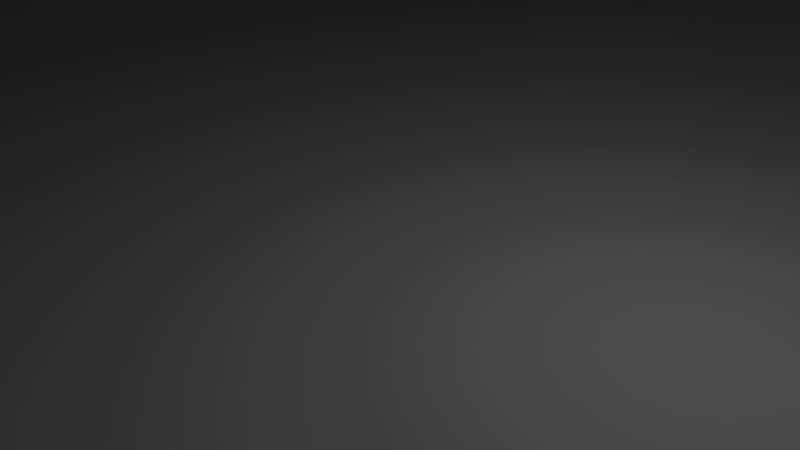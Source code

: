 # Source: canonBossV2.blend  (saved by Blender 2.78.0; exported with 4.5.12 LTS)
import bpy
from mathutils import Matrix  # noqa: F401  (used for matrix-valued properties, if any)

bpy.ops.wm.read_factory_settings(use_empty=True)
scene = bpy.context.scene
scene.name = 'Scene'

# ---- collections
col_collection_1 = bpy.data.collections.new('Collection 1'); scene.collection.children.link(col_collection_1)

# ---- world
world_world = bpy.data.worlds.new('World'); scene.world = world_world
world_world.color = (0.05088, 0.05088, 0.05088)
world_world.use_sun_shadow = False
world_world.sun_shadow_jitter_overblur = 0.0
world_world.cycles.sampling_method = 'MANUAL'

# ---- cameras
cam_camera = bpy.data.cameras.new('Camera')
cam_camera.clip_end = 100.0
cam_camera.lens = 35.0
cam_camera.sensor_width = 32.0
cam_camera.sensor_height = 18.0
cam_camera.ortho_scale = 7.314
cam_camera.dof.focus_distance = 0.0
cam_camera.dof.aperture_fstop = 128.0

# ---- lights
light_lamp = bpy.data.lights.new('Lamp', 'POINT')
light_lamp.transmission_factor = 0.0
light_lamp.cutoff_distance = 30.0
light_lamp.energy = 100.0
light_lamp.shadow_buffer_clip_start = 1.001
light_lamp.shadow_soft_size = 0.1
light_lamp.shadow_maximum_resolution = 0.006
light_lamp.use_absolute_resolution = True

# ---- meshes
me_cube_001 = bpy.data.meshes.new('Cube.001')
me_cube_001.from_pydata([(-1.0, -1.0, -1.0), (-1.0, -1.0, 1.0), (-0.6239, 1.479, -0.6239), (-0.6239, 1.479, 0.6239), (1.0, -1.0, -1.0), (1.0, -1.0, 1.0), (0.6239, 1.479, -0.6239), (0.6239, 1.479, 0.6239), (-0.6239, 3.068, 0.6239), (-0.6239, 3.068, -0.6239), (0.6239, 3.068, -0.6239), (0.6239, 3.068, 0.6239), (-0.6239, 17.74, 0.6239), (-0.6239, 17.74, -0.6239), (0.6239, 17.74, -0.6239), (0.6239, 17.74, 0.6239), (-1.227, 19.37, 1.227), (-1.227, 19.37, -1.227), (1.227, 19.37, -1.227), (1.227, 19.37, 1.227), (-1.227, 19.37, 1.227), (-1.227, 19.37, -1.227), (1.227, 19.37, -1.227), (1.227, 19.37, 1.227), (-1.227, 19.37, 1.227), (-1.227, 19.37, -1.227), (1.227, 19.37, -1.227), (1.227, 19.37, 1.227), (-1.227, 19.58, 1.227), (-1.227, 19.58, -1.227), (1.227, 19.58, -1.227), (1.227, 19.58, 1.227), (-0.6239, 17.74, 0.6239), (-0.6239, 17.74, -0.6239), (0.6239, 17.74, -0.6239), (0.6239, 17.74, 0.6239), (-1.227, 19.37, 1.227), (-1.227, 19.37, -1.227), (1.227, 19.37, -1.227), (1.227, 19.37, 1.227), (-1.227, 19.37, 1.227), (-1.227, 19.37, -1.227), (1.227, 19.37, -1.227), (1.227, 19.37, 1.227), (-1.227, 19.58, 1.227), (-1.227, 19.58, -1.227), (1.227, 19.58, -1.227), (1.227, 19.58, 1.227)], [], [(0, 1, 3, 2), (2, 3, 8, 9), (6, 7, 5, 4), (4, 5, 1, 0), (2, 6, 4, 0), (7, 3, 1, 5), (8, 11, 15, 12), (7, 6, 10, 11), (6, 2, 9, 10), (3, 7, 11, 8), (15, 14, 18, 19), (9, 8, 12, 13), (11, 10, 14, 15), (10, 9, 13, 14), (14, 13, 17, 18), (12, 15, 19, 16), (13, 12, 16, 17), (15, 12, 13, 14), (16, 19, 23, 20), (17, 16, 20, 21), (19, 18, 22, 23), (18, 17, 21, 22), (20, 23, 27, 24), (21, 20, 24, 25), (23, 22, 26, 27), (22, 21, 25, 26), (27, 26, 30, 31), (26, 25, 29, 30), (24, 27, 31, 28), (25, 24, 28, 29), (35, 39, 38, 34), (34, 38, 37, 33), (32, 36, 39, 35), (33, 37, 36, 32), (43, 47, 46, 42), (42, 46, 45, 41), (40, 44, 47, 43), (41, 45, 44, 40)])
_uv = me_cube_001.uv_layers.new(name='UVMap')
_uv.uv.foreach_set('vector', [0.1703, 1.0, 0.0, 1.0, 0.03203, 0.867, 0.1383, 0.867, 0.1383, 0.867, 0.03203, 0.867, 0.03203, 0.7823, 0.1383, 0.7823, 0.3087, 0.133, 0.2024, 0.133, 0.1703, 3.817e-08, 0.3407, 0.0, 0.8297, 0.1067, 0.8297, 1.272e-08, 1.0, 0.0, 1.0, 0.1067, 0.5431, 0.867, 0.6493, 0.867, 0.6814, 1.0, 0.511, 1.0, 0.479, 0.133, 0.3727, 0.133, 0.3407, 3.181e-08, 0.511, 0.0, 0.3727, 0.2177, 0.479, 0.2177, 0.479, 1.0, 0.3727, 1.0, 0.2024, 0.133, 0.3087, 0.133, 0.3087, 0.2177, 0.2024, 0.2177, 0.6493, 0.867, 0.5431, 0.867, 0.5431, 0.7823, 0.6493, 0.7823, 0.3727, 0.133, 0.479, 0.133, 0.479, 0.2177, 0.3727, 0.2177, 0.6814, 0.3606, 0.6814, 0.294, 0.8297, 0.2619, 0.8297, 0.3928, 0.1383, 0.7823, 0.03203, 0.7823, 0.03203, 0.0, 0.1383, 0.0, 0.2024, 0.2177, 0.3087, 0.2177, 0.3087, 1.0, 0.2024, 1.0, 0.6493, 0.7823, 0.5431, 0.7823, 0.5431, 0.0, 0.6493, 0.0, 0.6814, 0.2297, 0.6814, 0.1631, 0.8297, 0.1309, 0.8297, 0.2619, 0.8297, 0.4249, 0.8297, 0.4915, 0.6814, 0.5237, 0.6814, 0.3928, 0.8297, 0.03217, 0.8297, 0.09876, 0.6814, 0.1309, 0.6814, 0.0, 0.8297, 0.1067, 0.9359, 0.1067, 0.9359, 0.1733, 0.8297, 0.1733, 0.0, 0.0, 0.0, 0.0, 0.0, 0.0, 0.0, 0.0, 0.0, 0.0, 0.0, 0.0, 0.0, 0.0, 0.0, 0.0, 0.0, 0.0, 0.0, 0.0, 0.0, 0.0, 0.0, 0.0, 0.0, 0.0, 0.0, 0.0, 0.0, 0.0, 0.0, 0.0, 0.0, 0.0, 0.0, 0.0, 0.0, 0.0, 0.0, 0.0, 0.0, 0.0, 0.0, 0.0, 0.0, 0.0, 0.0, 0.0, 0.0, 0.0, 0.0, 0.0, 0.0, 0.0, 0.0, 0.0, 0.0, 0.0, 0.0, 0.0, 0.0, 0.0, 0.0, 0.0, 0.8647, 0.1733, 0.8647, 0.3042, 0.8472, 0.3042, 0.8472, 0.1733, 0.8297, 0.4352, 0.8297, 0.3042, 0.8472, 0.3042, 0.8472, 0.4352, 0.8472, 0.1733, 0.8472, 0.3042, 0.8297, 0.3042, 0.8297, 0.1733, 0.8472, 0.4352, 0.8472, 0.3042, 0.8647, 0.3042, 0.8647, 0.4352, 0.6814, 0.3606, 0.8297, 0.3928, 0.8297, 0.2619, 0.6814, 0.294, 0.6814, 0.2297, 0.8297, 0.2619, 0.8297, 0.1309, 0.6814, 0.1631, 0.8297, 0.4249, 0.6814, 0.3928, 0.6814, 0.5237, 0.8297, 0.4915, 0.8297, 0.03217, 0.6814, 0.0, 0.6814, 0.1309, 0.8297, 0.09876, 0.8647, 0.1733, 0.8472, 0.1733, 0.8472, 0.3042, 0.8647, 0.3042, 0.8297, 0.4352, 0.8472, 0.4352, 0.8472, 0.3042, 0.8297, 0.3042, 0.8472, 0.1733, 0.8297, 0.1733, 0.8297, 0.3042, 0.8472, 0.3042, 0.8472, 0.4352, 0.8647, 0.4352, 0.8647, 0.3042, 0.8472, 0.3042])
_ca = me_cube_001.color_attributes.new('Col', 'BYTE_COLOR', 'CORNER')
_ca.data.foreach_set('color', [1.0, 0.009721, 0.01161, 1.0, 1.0, 0.009721, 0.01161, 1.0, 1.0, 0.009721, 0.01161, 1.0, 1.0, 0.009721, 0.01161, 1.0, 1.0, 0.009721, 0.01161, 1.0, 1.0, 0.009721, 0.01161, 1.0, 1.0, 0.009721, 0.01161, 1.0, 1.0, 0.009721, 0.01161, 1.0, 1.0, 0.009721, 0.01161, 1.0, 1.0, 0.009721, 0.01161, 1.0, 1.0, 0.009721, 0.01161, 1.0, 1.0, 0.009721, 0.01161, 1.0, 1.0, 0.009721, 0.01161, 1.0, 1.0, 0.009721, 0.01161, 1.0, 1.0, 0.009721, 0.01161, 1.0, 1.0, 0.009721, 0.01161, 1.0, 1.0, 0.009721, 0.01161, 1.0, 1.0, 0.009721, 0.01161, 1.0, 1.0, 0.009721, 0.01161, 1.0, 1.0, 0.009721, 0.01161, 1.0, 1.0, 0.009721, 0.01161, 1.0, 1.0, 0.009721, 0.01161, 1.0, 1.0, 0.009721, 0.01161, 1.0, 1.0, 0.009721, 0.01161, 1.0, 1.0, 0.009721, 0.01161, 1.0, 1.0, 0.009721, 0.01161, 1.0, 1.0, 0.009721, 0.01161, 1.0, 1.0, 0.009721, 0.01161, 1.0, 1.0, 0.009721, 0.01161, 1.0, 1.0, 0.009721, 0.01161, 1.0, 1.0, 0.009721, 0.01161, 1.0, 1.0, 0.009721, 0.01161, 1.0, 1.0, 0.009721, 0.01161, 1.0, 1.0, 0.009721, 0.01161, 1.0, 1.0, 0.009721, 0.01161, 1.0, 1.0, 0.009721, 0.01161, 1.0, 1.0, 0.009721, 0.01161, 1.0, 1.0, 0.009721, 0.01161, 1.0, 1.0, 0.009721, 0.01161, 1.0, 1.0, 0.009721, 0.01161, 1.0, 0.0, 0.0, 0.0, 1.0, 0.0, 0.0, 0.0, 1.0, 0.0, 0.0, 0.0, 1.0, 0.0, 0.0, 0.0, 1.0, 1.0, 0.009721, 0.01161, 1.0, 1.0, 0.009721, 0.01161, 1.0, 1.0, 0.009721, 0.01161, 1.0, 1.0, 0.009721, 0.01161, 1.0, 1.0, 0.009721, 0.01161, 1.0, 1.0, 0.009721, 0.01161, 1.0, 1.0, 0.009721, 0.01161, 1.0, 1.0, 0.009721, 0.01161, 1.0, 1.0, 0.009721, 0.01161, 1.0, 1.0, 0.009721, 0.01161, 1.0, 1.0, 0.009721, 0.01161, 1.0, 1.0, 0.009721, 0.01161, 1.0, 0.0, 0.0, 0.0, 1.0, 0.0, 0.0, 0.0, 1.0, 0.0, 0.0, 0.0, 1.0, 0.0, 0.0, 0.0, 1.0, 0.0, 0.0, 0.0, 1.0, 0.0, 0.0, 0.0, 1.0, 0.0, 0.0, 0.0, 1.0, 0.0, 0.0, 0.0, 1.0, 0.0, 0.0, 0.0, 1.0, 0.0, 0.0, 0.0, 1.0, 0.0, 0.0, 0.0, 1.0, 0.0, 0.0, 0.0, 1.0, 1.0, 1.0, 1.0, 1.0, 1.0, 1.0, 1.0, 1.0, 1.0, 1.0, 1.0, 1.0, 1.0, 1.0, 1.0, 1.0, 1.0, 1.0, 1.0, 1.0, 1.0, 1.0, 1.0, 1.0, 1.0, 1.0, 1.0, 1.0, 1.0, 1.0, 1.0, 1.0, 1.0, 1.0, 1.0, 1.0, 1.0, 1.0, 1.0, 1.0, 1.0, 1.0, 1.0, 1.0, 1.0, 1.0, 1.0, 1.0, 1.0, 1.0, 1.0, 1.0, 1.0, 1.0, 1.0, 1.0, 1.0, 1.0, 1.0, 1.0, 1.0, 1.0, 1.0, 1.0, 1.0, 1.0, 1.0, 1.0, 1.0, 1.0, 1.0, 1.0, 1.0, 1.0, 1.0, 1.0, 1.0, 1.0, 1.0, 1.0, 1.0, 1.0, 1.0, 1.0, 1.0, 1.0, 1.0, 1.0, 1.0, 1.0, 1.0, 1.0, 1.0, 1.0, 1.0, 1.0, 1.0, 1.0, 1.0, 1.0, 1.0, 1.0, 1.0, 1.0, 1.0, 1.0, 1.0, 1.0, 1.0, 1.0, 1.0, 1.0, 1.0, 1.0, 1.0, 1.0, 1.0, 1.0, 1.0, 1.0, 1.0, 1.0, 1.0, 1.0, 1.0, 1.0, 1.0, 1.0, 1.0, 1.0, 1.0, 1.0, 1.0, 1.0, 1.0, 1.0, 1.0, 1.0, 1.0, 1.0, 1.0, 1.0, 1.0, 1.0, 1.0, 0.1248, 0.002125, 1.0, 1.0, 0.1248, 0.002125, 1.0, 1.0, 0.1248, 0.002125, 1.0, 1.0, 0.1248, 0.002125, 1.0, 1.0, 0.1248, 0.002125, 1.0, 1.0, 0.1248, 0.002125, 1.0, 1.0, 0.1248, 0.002125, 1.0, 1.0, 0.1248, 0.002125, 1.0, 1.0, 0.1248, 0.002125, 1.0, 1.0, 0.1248, 0.002125, 1.0, 1.0, 0.1248, 0.002125, 1.0, 1.0, 0.1248, 0.002125, 1.0, 1.0, 0.1248, 0.002125, 1.0, 1.0, 0.1248, 0.002125, 1.0, 1.0, 0.1248, 0.002125, 1.0, 1.0, 0.1248, 0.002125, 1.0, 0.0, 0.0, 0.0, 1.0, 0.0, 0.0, 0.0, 1.0, 0.0, 0.0, 0.0, 1.0, 0.0, 0.0, 0.0, 1.0, 0.0, 0.0, 0.0, 1.0, 0.0, 0.0, 0.0, 1.0, 0.0, 0.0, 0.0, 1.0, 0.0, 0.0, 0.0, 1.0, 0.0, 0.0, 0.0, 1.0, 0.0, 0.0, 0.0, 1.0, 0.0, 0.0, 0.0, 1.0, 0.0, 0.0, 0.0, 1.0, 0.0, 0.0, 0.0, 1.0, 0.0, 0.0, 0.0, 1.0, 0.0, 0.0, 0.0, 1.0, 0.0, 0.0, 0.0, 1.0, 1.0, 0.1248, 0.002125, 1.0, 1.0, 0.1248, 0.002125, 1.0, 1.0, 0.1248, 0.002125, 1.0, 1.0, 0.1248, 0.002125, 1.0, 1.0, 0.1248, 0.002125, 1.0, 1.0, 0.1248, 0.002125, 1.0, 1.0, 0.1248, 0.002125, 1.0, 1.0, 0.1248, 0.002125, 1.0, 1.0, 0.1248, 0.002125, 1.0, 1.0, 0.1248, 0.002125, 1.0, 1.0, 0.1248, 0.002125, 1.0, 1.0, 0.1248, 0.002125, 1.0, 1.0, 0.1248, 0.002125, 1.0, 1.0, 0.1248, 0.002125, 1.0, 1.0, 0.1248, 0.002125, 1.0, 1.0, 0.1248, 0.002125, 1.0])
me_cube_001.use_remesh_preserve_volume = False
me_cube_001.use_remesh_preserve_attributes = False
me_cube_001.use_mirror_vertex_groups = False
me_cube_001.use_paint_bone_selection = False
me_cube_001.use_paint_mask = True
me_cube_001.update()
me_sphere = bpy.data.meshes.new('Sphere')
me_sphere.from_pydata([(0.03806, 0.1913, 0.9808), (0.07466, 0.3753, 0.9239), (0.1084, 0.5449, 0.8315), (0.2503, 0.6758, 0.7148), (0.1966, 0.5464, 0.8298), (0.1802, 0.9061, 0.3827), (0.1913, 0.9619, 0.1951), (0.1951, 0.9808, 7.55e-08), (0.07466, 0.1802, 0.9808), (0.1464, 0.3536, 0.9239), (0.2126, 0.5133, 0.8315), (0.2706, 0.6533, 0.7071), (0.3182, 0.7682, 0.5556), (0.3536, 0.8536, 0.3827), (0.3753, 0.9061, 0.1951), (0.3827, 0.9239, 7.55e-08), (0.1084, 0.1622, 0.9808), (0.2126, 0.3182, 0.9239), (0.3087, 0.4619, 0.8315), (0.3928, 0.5879, 0.7071), (0.4619, 0.6913, 0.5556), (0.5133, 0.7682, 0.3827), (0.5449, 0.8155, 0.1951), (0.5556, 0.8315, 7.55e-08), (0.1379, 0.1379, 0.9808), (0.2706, 0.2706, 0.9239), (0.3928, 0.3928, 0.8315), (0.5, 0.5, 0.7071), (0.5879, 0.5879, 0.5556), (0.6533, 0.6533, 0.3827), (0.6935, 0.6935, 0.1951), (0.7071, 0.7071, 7.55e-08), (0.1622, 0.1084, 0.9808), (0.3182, 0.2126, 0.9239), (0.4619, 0.3087, 0.8315), (0.5879, 0.3928, 0.7071), (0.6913, 0.4619, 0.5556), (0.7682, 0.5133, 0.3827), (0.8155, 0.5449, 0.1951), (0.8315, 0.5556, 7.55e-08), (0.1802, 0.07466, 0.9808), (0.3536, 0.1464, 0.9239), (0.5133, 0.2126, 0.8315), (0.6533, 0.2706, 0.7071), (0.7682, 0.3182, 0.5556), (0.8536, 0.3536, 0.3827), (0.9061, 0.3753, 0.1951), (0.9239, 0.3827, 7.55e-08), (0.1913, 0.03806, 0.9808), (0.3753, 0.07466, 0.9239), (0.5449, 0.1084, 0.8315), (0.6935, 0.1379, 0.7071), (0.8155, 0.1622, 0.5556), (0.9061, 0.1802, 0.3827), (0.9619, 0.1913, 0.1951), (0.9808, 0.1951, 7.55e-08), (0.1951, -3.266e-07, 0.9808), (0.3827, -3.192e-07, 0.9239), (0.5556, -3.117e-07, 0.8315), (0.7071, -3.192e-07, 0.7071), (0.8315, -3.341e-07, 0.5556), (0.9239, -2.745e-07, 0.3827), (0.9808, -3.937e-07, 0.1951), (1.0, -3.788e-07, 7.55e-08), (0.1913, -0.03806, 0.9808), (0.3753, -0.07466, 0.9239), (0.5449, -0.1084, 0.8315), (0.6935, -0.138, 0.7071), (0.8155, -0.1622, 0.5556), (0.9061, -0.1802, 0.3827), (0.9619, -0.1913, 0.1951), (0.9808, -0.1951, 7.55e-08), (0.1802, -0.07466, 0.9808), (0.3536, -0.1464, 0.9239), (0.5133, -0.2126, 0.8315), (0.6533, -0.2706, 0.7071), (0.7682, -0.3182, 0.5556), (0.8536, -0.3536, 0.3827), (0.9061, -0.3753, 0.1951), (0.9239, -0.3827, 7.55e-08), (0.1622, -0.1084, 0.9808), (0.3182, -0.2126, 0.9239), (0.4619, -0.3087, 0.8315), (0.5879, -0.3928, 0.7071), (0.6913, -0.4619, 0.5556), (0.7682, -0.5133, 0.3827), (0.8155, -0.5449, 0.1951), (0.8315, -0.5556, 7.55e-08), (0.1379, -0.138, 0.9808), (0.2706, -0.2706, 0.9239), (0.3928, -0.3928, 0.8315), (0.5, -0.5, 0.7071), (0.5879, -0.5879, 0.5556), (0.6533, -0.6533, 0.3827), (0.6935, -0.6935, 0.1951), (0.7071, -0.7071, 7.55e-08), (0.1084, -0.1622, 0.9808), (0.2126, -0.3182, 0.9239), (0.3087, -0.4619, 0.8315), (0.3928, -0.5879, 0.7071), (0.4619, -0.6913, 0.5556), (0.5133, -0.7682, 0.3827), (0.5449, -0.8155, 0.1951), (0.5556, -0.8315, 7.55e-08), (0.07466, -0.1802, 0.9808), (0.1464, -0.3536, 0.9239), (0.2126, -0.5133, 0.8315), (0.2706, -0.6533, 0.7071), (0.3182, -0.7682, 0.5556), (0.3536, -0.8536, 0.3827), (0.3753, -0.9061, 0.1951), (0.3827, -0.9239, 7.55e-08), (0.03806, -0.1913, 0.9808), (0.07466, -0.3753, 0.9239), (0.1084, -0.5449, 0.8315), (0.1379, -0.6935, 0.7071), (0.1622, -0.8155, 0.5556), (0.1802, -0.9061, 0.3827), (0.1913, -0.9619, 0.1951), (0.1951, -0.9808, 7.55e-08), (-7.212e-09, -0.1951, 0.9808), (4.122e-08, -0.3827, 0.9239), (2.632e-08, -0.5556, 0.8315), (-2.584e-08, -0.7071, 0.7071), (-8.544e-08, -0.8315, 0.5556), (6.357e-08, -0.9239, 0.3827), (-8.544e-08, -0.9808, 0.1951), (-1.003e-07, -1.0, 7.55e-08), (-0.03806, -0.1913, 0.9808), (-0.07466, -0.3753, 0.9239), (-0.1084, -0.5449, 0.8315), (-0.1379, -0.6935, 0.7071), (-0.1622, -0.8155, 0.5556), (-0.1802, -0.9061, 0.3827), (-0.1913, -0.9619, 0.1951), (-0.1951, -0.9808, 7.55e-08), (-0.07466, -0.1802, 0.9808), (-0.1464, -0.3536, 0.9239), (-0.2126, -0.5133, 0.8315), (-0.2706, -0.6533, 0.7071), (-0.3182, -0.7682, 0.5556), (-0.3536, -0.8536, 0.3827), (-0.3753, -0.9061, 0.1951), (-0.3827, -0.9239, 7.55e-08), (-1.81e-07, -5.968e-07, 1.0), (-0.1084, -0.1622, 0.9808), (-0.2126, -0.3182, 0.9239), (-0.3087, -0.4619, 0.8315), (-0.3928, -0.5879, 0.7071), (-0.4619, -0.6913, 0.5556), (-0.5133, -0.7682, 0.3827), (-0.5449, -0.8155, 0.1951), (-0.5556, -0.8315, 7.55e-08), (-0.1379, -0.138, 0.9808), (-0.2706, -0.2706, 0.9239), (-0.3928, -0.3928, 0.8315), (-0.5, -0.5, 0.7071), (-0.5879, -0.5879, 0.5556), (-0.6533, -0.6533, 0.3827), (-0.6935, -0.6935, 0.1951), (-0.7071, -0.7071, 7.55e-08), (-0.1622, -0.1084, 0.9808), (-0.3182, -0.2126, 0.9239), (-0.4619, -0.3087, 0.8315), (-0.5879, -0.3928, 0.7071), (-0.6913, -0.4619, 0.5556), (-0.7682, -0.5133, 0.3827), (-0.8155, -0.5449, 0.1951), (-0.8315, -0.5556, 7.55e-08), (-0.1802, -0.07466, 0.9808), (-0.3536, -0.1464, 0.9239), (-0.5133, -0.2126, 0.8315), (-0.6533, -0.2706, 0.7071), (-0.7682, -0.3182, 0.5556), (-0.8536, -0.3536, 0.3827), (-0.9061, -0.3753, 0.1951), (-0.9239, -0.3827, 7.55e-08), (-0.1913, -0.03806, 0.9808), (-0.3753, -0.07466, 0.9239), (-0.5449, -0.1084, 0.8315), (-0.6935, -0.1379, 0.7071), (-0.8155, -0.1622, 0.5556), (-0.9061, -0.1802, 0.3827), (-0.9619, -0.1913, 0.1951), (-0.9808, -0.1951, 7.55e-08), (-0.1951, -3.117e-07, 0.9808), (-0.3827, -2.819e-07, 0.9239), (-0.5556, -2.819e-07, 0.8315), (-0.7071, -1.851e-07, 0.7071), (-0.8315, -1.404e-07, 0.5556), (-0.9239, -3.192e-07, 0.3827), (-0.9808, -9.567e-08, 0.1951), (-1.0, -1.404e-07, 7.55e-08), (-0.1913, 0.03806, 0.9808), (-0.3753, 0.07466, 0.9239), (-0.5449, 0.1084, 0.8315), (-0.6935, 0.1379, 0.7071), (-0.8155, 0.1622, 0.5556), (-0.9061, 0.1802, 0.3827), (-0.9619, 0.1913, 0.1951), (-0.9808, 0.1951, 7.55e-08), (-0.1802, 0.07466, 0.9808), (-0.3536, 0.1464, 0.9239), (-0.5133, 0.2126, 0.8315), (-0.6533, 0.2706, 0.7071), (-0.7682, 0.3182, 0.5556), (-0.8536, 0.3536, 0.3827), (-0.9061, 0.3753, 0.1951), (-0.9239, 0.3827, 7.55e-08), (-0.1622, 0.1084, 0.9808), (-0.3182, 0.2126, 0.9239), (-0.4619, 0.3087, 0.8315), (-0.5879, 0.3928, 0.7071), (-0.6913, 0.4619, 0.5556), (-0.7682, 0.5133, 0.3827), (-0.8155, 0.5449, 0.1951), (-0.8315, 0.5556, 7.55e-08), (-0.1379, 0.1379, 0.9808), (-0.2706, 0.2706, 0.9239), (-0.3928, 0.3928, 0.8315), (-0.5, 0.5, 0.7071), (-0.5879, 0.5879, 0.5556), (-0.6533, 0.6533, 0.3827), (-0.6935, 0.6935, 0.1951), (-0.7071, 0.7071, 7.55e-08), (-0.1084, 0.1622, 0.9808), (-0.2126, 0.3182, 0.9239), (-0.3087, 0.4619, 0.8315), (-0.3928, 0.5879, 0.7071), (-0.4619, 0.6913, 0.5556), (-0.5133, 0.7682, 0.3827), (-0.5449, 0.8155, 0.1951), (-0.5556, 0.8315, 7.55e-08), (-0.07466, 0.1802, 0.9808), (-0.1464, 0.3536, 0.9239), (-0.2126, 0.5133, 0.8315), (-0.2706, 0.6533, 0.7071), (-0.3182, 0.7682, 0.5556), (-0.3536, 0.8536, 0.3827), (-0.3753, 0.9061, 0.1951), (-0.3827, 0.9239, 7.55e-08), (-0.03806, 0.1913, 0.9808), (-0.07466, 0.3753, 0.9239), (-0.1084, 0.5449, 0.8315), (0.1667, 0.9097, 0.4148), (0.15, 0.8259, 0.5747), (-0.1802, 0.9061, 0.3827), (-0.1913, 0.9619, 0.1951), (-0.1951, 0.9808, 7.55e-08), (3.749e-08, 0.1951, 0.9808), (7.847e-08, 0.3827, 0.9239), (1.083e-07, 0.5556, 0.8315), (0.1276, 0.7131, 0.7148), (0.1002, 0.5756, 0.8298), (6.357e-08, 0.9239, 0.3827), (2.573e-07, 0.9808, 0.1951), (2.722e-07, 1.0, 7.55e-08), (0.1002, 0.5756, 0.8298), (0.1276, 0.7131, 0.7148), (0.15, 0.8259, 0.5747), (0.1667, 0.9097, 0.4148), (0.1966, 0.5464, 0.8298), (0.2503, 0.6758, 0.7148), (0.2943, 0.7821, 0.5747), (0.327, 0.8611, 0.4148), (-0.1966, 0.5464, 0.8298), (-0.2503, 0.6758, 0.7148), (-0.2943, 0.7821, 0.5747), (-0.327, 0.8611, 0.4148), (-0.1002, 0.5756, 0.8298), (-0.1276, 0.7131, 0.7148), (-0.15, 0.8259, 0.5747), (-0.1667, 0.9097, 0.4148), (9.785e-08, 0.5855, 0.8298), (1.392e-07, 0.7256, 0.7148), (2.494e-07, 0.8406, 0.5747), (5.65e-08, 0.9261, 0.4148), (0.2943, 0.7821, 0.5747), (0.327, 0.8611, 0.4148), (-0.1966, 0.5464, 0.8298), (-0.2503, 0.6758, 0.7148), (-0.2943, 0.7821, 0.5747), (-0.327, 0.8611, 0.4148), (-0.1002, 0.5756, 0.8298), (-0.1276, 0.7131, 0.7148), (-0.15, 0.8259, 0.5747), (-0.1667, 0.9097, 0.4148), (9.785e-08, 0.5855, 0.8298), (1.392e-07, 0.7256, 0.7148), (2.494e-07, 0.8406, 0.5747), (5.65e-08, 0.9261, 0.4148), (0.2503, 0.6758, 0.7148), (0.1966, 0.5464, 0.8298), (0.1667, 0.9097, 0.4148), (0.15, 0.8259, 0.5747), (0.1276, 0.7131, 0.7148), (0.1002, 0.5756, 0.8298), (0.2943, 0.7821, 0.5747), (0.327, 0.8611, 0.4148), (-0.1966, 0.5464, 0.8298), (-0.2503, 0.6758, 0.7148), (-0.2943, 0.7821, 0.5747), (-0.327, 0.8611, 0.4148), (-0.1002, 0.5756, 0.8298), (-0.1276, 0.7131, 0.7148), (-0.15, 0.8259, 0.5747), (-0.1667, 0.9097, 0.4148), (9.785e-08, 0.5855, 0.8298), (1.392e-07, 0.7256, 0.7148), (2.494e-07, 0.8406, 0.5747), (5.65e-08, 0.9261, 0.4148)], [], [(255, 254, 5, 6), (256, 255, 6, 7), (249, 144, 0), (250, 249, 0, 1), (251, 250, 1, 2), (12, 13, 264, 263), (238, 237, 267, 268), (246, 238, 268, 272), (11, 12, 263, 262), (6, 5, 13, 14), (7, 6, 14, 15), (0, 144, 8), (1, 0, 8, 9), (2, 1, 9, 10), (5, 254, 276, 260), (237, 236, 266, 267), (9, 8, 16, 17), (10, 9, 17, 18), (11, 10, 18, 19), (12, 11, 19, 20), (13, 12, 20, 21), (14, 13, 21, 22), (15, 14, 22, 23), (8, 144, 16), (21, 20, 28, 29), (22, 21, 29, 30), (23, 22, 30, 31), (16, 144, 24), (17, 16, 24, 25), (18, 17, 25, 26), (19, 18, 26, 27), (20, 19, 27, 28), (26, 25, 33, 34), (27, 26, 34, 35), (28, 27, 35, 36), (29, 28, 36, 37), (30, 29, 37, 38), (31, 30, 38, 39), (24, 144, 32), (25, 24, 32, 33), (38, 37, 45, 46), (39, 38, 46, 47), (32, 144, 40), (33, 32, 40, 41), (34, 33, 41, 42), (35, 34, 42, 43), (36, 35, 43, 44), (37, 36, 44, 45), (43, 42, 50, 51), (44, 43, 51, 52), (45, 44, 52, 53), (46, 45, 53, 54), (47, 46, 54, 55), (40, 144, 48), (41, 40, 48, 49), (42, 41, 49, 50), (55, 54, 62, 63), (48, 144, 56), (49, 48, 56, 57), (50, 49, 57, 58), (51, 50, 58, 59), (52, 51, 59, 60), (53, 52, 60, 61), (54, 53, 61, 62), (59, 58, 66, 67), (60, 59, 67, 68), (61, 60, 68, 69), (62, 61, 69, 70), (63, 62, 70, 71), (56, 144, 64), (57, 56, 64, 65), (58, 57, 65, 66), (71, 70, 78, 79), (64, 144, 72), (65, 64, 72, 73), (66, 65, 73, 74), (67, 66, 74, 75), (68, 67, 75, 76), (69, 68, 76, 77), (70, 69, 77, 78), (76, 75, 83, 84), (77, 76, 84, 85), (78, 77, 85, 86), (79, 78, 86, 87), (72, 144, 80), (73, 72, 80, 81), (74, 73, 81, 82), (75, 74, 82, 83), (80, 144, 88), (81, 80, 88, 89), (82, 81, 89, 90), (83, 82, 90, 91), (84, 83, 91, 92), (85, 84, 92, 93), (86, 85, 93, 94), (87, 86, 94, 95), (92, 91, 99, 100), (93, 92, 100, 101), (94, 93, 101, 102), (95, 94, 102, 103), (88, 144, 96), (89, 88, 96, 97), (90, 89, 97, 98), (91, 90, 98, 99), (97, 96, 104, 105), (98, 97, 105, 106), (99, 98, 106, 107), (100, 99, 107, 108), (101, 100, 108, 109), (102, 101, 109, 110), (103, 102, 110, 111), (96, 144, 104), (109, 108, 116, 117), (110, 109, 117, 118), (111, 110, 118, 119), (104, 144, 112), (105, 104, 112, 113), (106, 105, 113, 114), (107, 106, 114, 115), (108, 107, 115, 116), (114, 113, 121, 122), (115, 114, 122, 123), (116, 115, 123, 124), (117, 116, 124, 125), (118, 117, 125, 126), (119, 118, 126, 127), (112, 144, 120), (113, 112, 120, 121), (126, 125, 133, 134), (127, 126, 134, 135), (120, 144, 128), (121, 120, 128, 129), (122, 121, 129, 130), (123, 122, 130, 131), (124, 123, 131, 132), (125, 124, 132, 133), (130, 129, 137, 138), (131, 130, 138, 139), (132, 131, 139, 140), (133, 132, 140, 141), (134, 133, 141, 142), (135, 134, 142, 143), (128, 144, 136), (129, 128, 136, 137), (142, 141, 150, 151), (143, 142, 151, 152), (136, 144, 145), (137, 136, 145, 146), (138, 137, 146, 147), (139, 138, 147, 148), (140, 139, 148, 149), (141, 140, 149, 150), (148, 147, 155, 156), (149, 148, 156, 157), (150, 149, 157, 158), (151, 150, 158, 159), (152, 151, 159, 160), (145, 144, 153), (146, 145, 153, 154), (147, 146, 154, 155), (160, 159, 167, 168), (153, 144, 161), (154, 153, 161, 162), (155, 154, 162, 163), (156, 155, 163, 164), (157, 156, 164, 165), (158, 157, 165, 166), (159, 158, 166, 167), (164, 163, 171, 172), (165, 164, 172, 173), (166, 165, 173, 174), (167, 166, 174, 175), (168, 167, 175, 176), (161, 144, 169), (162, 161, 169, 170), (163, 162, 170, 171), (176, 175, 183, 184), (169, 144, 177), (170, 169, 177, 178), (171, 170, 178, 179), (172, 171, 179, 180), (173, 172, 180, 181), (174, 173, 181, 182), (175, 174, 182, 183), (181, 180, 188, 189), (182, 181, 189, 190), (183, 182, 190, 191), (184, 183, 191, 192), (177, 144, 185), (178, 177, 185, 186), (179, 178, 186, 187), (180, 179, 187, 188), (186, 185, 193, 194), (187, 186, 194, 195), (188, 187, 195, 196), (189, 188, 196, 197), (190, 189, 197, 198), (191, 190, 198, 199), (192, 191, 199, 200), (185, 144, 193), (198, 197, 205, 206), (199, 198, 206, 207), (200, 199, 207, 208), (193, 144, 201), (194, 193, 201, 202), (195, 194, 202, 203), (196, 195, 203, 204), (197, 196, 204, 205), (202, 201, 209, 210), (203, 202, 210, 211), (204, 203, 211, 212), (205, 204, 212, 213), (206, 205, 213, 214), (207, 206, 214, 215), (208, 207, 215, 216), (201, 144, 209), (214, 213, 221, 222), (215, 214, 222, 223), (216, 215, 223, 224), (209, 144, 217), (210, 209, 217, 218), (211, 210, 218, 219), (212, 211, 219, 220), (213, 212, 220, 221), (219, 218, 226, 227), (220, 219, 227, 228), (221, 220, 228, 229), (222, 221, 229, 230), (223, 222, 230, 231), (224, 223, 231, 232), (217, 144, 225), (218, 217, 225, 226), (231, 230, 238, 239), (232, 231, 239, 240), (225, 144, 233), (226, 225, 233, 234), (227, 226, 234, 235), (228, 227, 235, 236), (229, 228, 236, 237), (230, 229, 237, 238), (235, 234, 242, 243), (10, 11, 262, 261), (236, 235, 265, 266), (254, 246, 272, 276), (239, 238, 246, 247), (240, 239, 247, 248), (233, 144, 241), (234, 233, 241, 242), (247, 246, 254, 255), (15, 23, 31, 39, 47, 55, 63, 71, 79, 87, 95, 103, 111, 119, 127, 135, 143, 152, 160, 168, 176, 184, 192, 200, 208, 216, 224, 232, 240, 248, 256, 7), (248, 247, 255, 256), (241, 144, 249), (242, 241, 249, 250), (243, 242, 250, 251), (13, 5, 260, 264), (251, 2, 257, 273), (235, 243, 269, 265), (274, 273, 257, 258), (275, 274, 258, 259), (276, 275, 259, 260), (260, 259, 263, 264), (258, 257, 261, 262), (259, 258, 262, 263), (266, 265, 269, 270), (267, 266, 270, 271), (268, 267, 271, 272), (270, 269, 273, 274), (271, 270, 274, 275), (272, 271, 275, 276), (243, 251, 273, 269), (2, 10, 261, 257), (288, 287, 253, 252), (289, 288, 252, 245), (290, 289, 245, 244), (244, 245, 277, 278), (252, 253, 4, 3), (245, 252, 3, 277), (280, 279, 283, 284), (281, 280, 284, 285), (282, 281, 285, 286), (284, 283, 287, 288), (285, 284, 288, 289), (286, 285, 289, 290), (308, 307, 296, 295), (309, 308, 295, 294), (310, 309, 294, 293), (293, 294, 297, 298), (295, 296, 292, 291), (294, 295, 291, 297), (300, 299, 303, 304), (301, 300, 304, 305), (302, 301, 305, 306), (304, 303, 307, 308), (305, 304, 308, 309), (306, 305, 309, 310)])
_uv = me_sphere.uv_layers.new(name='UVMap')
_uv.uv.foreach_set('vector', [0.4467, 0.5694, 0.4964, 0.5709, 0.4964, 0.6182, 0.4467, 0.6197, 0.4962, 0.8069, 0.4467, 0.8064, 0.4467, 0.7562, 0.4962, 0.7557, 0.9901, 0.5472, 0.9408, 0.5522, 0.9882, 0.5374, 0.8311, 0.04879, 0.8564, 0.005631, 0.8652, 0.009806, 0.8483, 0.05698, 0.8065, 0.09329, 0.8311, 0.04879, 0.8483, 0.05698, 0.8314, 0.1052, 0.1062, 0.8881, 0.1083, 0.9391, 0.1004, 0.9317, 0.09842, 0.8845, 0.2979, 0.6825, 0.2939, 0.732, 0.286, 0.7352, 0.2897, 0.6895, 0.4929, 0.7163, 0.4929, 0.6689, 0.501, 0.6762, 0.501, 0.7199, 0.1083, 0.8385, 0.1062, 0.8881, 0.09842, 0.8845, 0.1004, 0.8386, 0.4467, 0.6197, 0.4964, 0.6182, 0.499, 0.6646, 0.4495, 0.6689, 0.4, 0.966, 0.3503, 0.9645, 0.3512, 0.9153, 0.4009, 0.9158, 0.9882, 0.5374, 0.9408, 0.5522, 0.9845, 0.5281, 0.8483, 0.05698, 0.8652, 0.009806, 0.8746, 0.01237, 0.8666, 0.062, 0.8314, 0.1052, 0.8483, 0.05698, 0.8666, 0.062, 0.8581, 0.1125, 0.2943, 0.8803, 0.2943, 0.9276, 0.2862, 0.9277, 0.2862, 0.8839, 0.2939, 0.732, 0.2939, 0.7831, 0.286, 0.7824, 0.286, 0.7352, 0.8666, 0.062, 0.8746, 0.01237, 0.8842, 0.01321, 0.8855, 0.06365, 0.8581, 0.1125, 0.8666, 0.062, 0.8855, 0.06365, 0.8855, 0.1149, 0.8493, 0.1618, 0.8581, 0.1125, 0.8855, 0.1149, 0.8842, 0.1649, 0.1212, 0.7326, 0.1189, 0.7837, 0.08421, 0.7843, 0.08032, 0.7332, 0.1212, 0.6825, 0.1212, 0.7326, 0.08032, 0.7332, 0.07578, 0.6832, 0.3512, 0.9153, 0.3025, 0.9138, 0.3025, 0.8665, 0.3512, 0.865, 0.4009, 0.9158, 0.3512, 0.9153, 0.3512, 0.865, 0.4009, 0.8645, 0.9845, 0.5281, 0.9408, 0.5522, 0.9791, 0.5198, 0.07578, 0.6832, 0.08032, 0.7332, 0.03941, 0.7392, 0.03032, 0.6899, 0.4467, 0.5765, 0.4407, 0.6272, 0.3958, 0.6222, 0.399, 0.5713, 0.4009, 0.8645, 0.3512, 0.865, 0.3503, 0.8157, 0.4, 0.8143, 0.9791, 0.5198, 0.9408, 0.5522, 0.9722, 0.5127, 0.8491, 0.7799, 0.8166, 0.818, 0.8087, 0.8124, 0.8336, 0.769, 0.8802, 0.74, 0.8491, 0.7799, 0.8336, 0.769, 0.8578, 0.7242, 0.08421, 0.7843, 0.08729, 0.8345, 0.05996, 0.8385, 0.04941, 0.7893, 0.08032, 0.7332, 0.08421, 0.7843, 0.04941, 0.7893, 0.03941, 0.7392, 0.8578, 0.7242, 0.8336, 0.769, 0.8163, 0.761, 0.8327, 0.7126, 0.8802, 0.6799, 0.8578, 0.7242, 0.8327, 0.7126, 0.8483, 0.6651, 0.03941, 0.7392, 0.04941, 0.7893, 0.0159, 0.7988, 0.0, 0.7503, 0.3958, 0.6222, 0.3918, 0.6729, 0.3505, 0.6714, 0.3499, 0.6205, 0.399, 0.5713, 0.3958, 0.6222, 0.3499, 0.6205, 0.3503, 0.5695, 0.4013, 0.522, 0.399, 0.5713, 0.3503, 0.5695, 0.3516, 0.5201, 0.9722, 0.5127, 0.9408, 0.5522, 0.9642, 0.5072, 0.8336, 0.769, 0.8087, 0.8124, 0.7999, 0.8084, 0.8163, 0.761, 0.3503, 0.5695, 0.3499, 0.6205, 0.3049, 0.6222, 0.3025, 0.5713, 0.3516, 0.5201, 0.3503, 0.5695, 0.3025, 0.5713, 0.3029, 0.522, 0.9642, 0.5072, 0.9408, 0.5522, 0.9552, 0.5034, 0.8163, 0.761, 0.7999, 0.8084, 0.7905, 0.8059, 0.7979, 0.7562, 0.8327, 0.7126, 0.8163, 0.761, 0.7979, 0.7562, 0.8059, 0.7056, 0.8483, 0.6651, 0.8327, 0.7126, 0.8059, 0.7056, 0.8142, 0.6562, 0.5856, 0.4911, 0.6303, 0.5131, 0.6173, 0.545, 0.5702, 0.5286, 0.3499, 0.6205, 0.3505, 0.6714, 0.31, 0.6729, 0.3049, 0.6222, 0.8142, 0.6562, 0.8059, 0.7056, 0.7785, 0.7035, 0.7793, 0.6535, 0.5702, 0.5286, 0.6173, 0.545, 0.6081, 0.5795, 0.5595, 0.5692, 0.5236, 0.5147, 0.5702, 0.5286, 0.5595, 0.5692, 0.5116, 0.5598, 0.8429, 0.5024, 0.8916, 0.5062, 0.8912, 0.5526, 0.8425, 0.5517, 0.7932, 0.5014, 0.8429, 0.5024, 0.8425, 0.5517, 0.7928, 0.5517, 0.9552, 0.5034, 0.9408, 0.5522, 0.9457, 0.5014, 0.7979, 0.7562, 0.7905, 0.8059, 0.7808, 0.8052, 0.779, 0.7547, 0.8059, 0.7056, 0.7979, 0.7562, 0.779, 0.7547, 0.7785, 0.7035, 0.7928, 0.5517, 0.8425, 0.5517, 0.8429, 0.6019, 0.7932, 0.6029, 0.9457, 0.5014, 0.9408, 0.5522, 0.936, 0.5014, 0.1446, 0.7262, 0.1697, 0.6825, 0.1784, 0.6865, 0.1617, 0.7339, 0.1212, 0.7713, 0.1446, 0.7262, 0.1617, 0.7339, 0.146, 0.7825, 0.6081, 0.5795, 0.6558, 0.5904, 0.6519, 0.6186, 0.6032, 0.6154, 0.5595, 0.5692, 0.6081, 0.5795, 0.6032, 0.6154, 0.5537, 0.6114, 0.5116, 0.5598, 0.5595, 0.5692, 0.5537, 0.6114, 0.5052, 0.6067, 0.8425, 0.5517, 0.8912, 0.5526, 0.8916, 0.6, 0.8429, 0.6019, 0.132, 0.8304, 0.146, 0.7825, 0.1728, 0.7892, 0.166, 0.8389, 0.5537, 0.6114, 0.6032, 0.6154, 0.6027, 0.6512, 0.5531, 0.6535, 0.5052, 0.6067, 0.5537, 0.6114, 0.5531, 0.6535, 0.5045, 0.6535, 0.6395, 0.7613, 0.6019, 0.7948, 0.5715, 0.7605, 0.6072, 0.7249, 0.7932, 0.6029, 0.8429, 0.6019, 0.8443, 0.6512, 0.7947, 0.6531, 0.936, 0.5014, 0.9408, 0.5522, 0.9265, 0.5034, 0.1617, 0.7339, 0.1784, 0.6865, 0.1878, 0.6888, 0.1801, 0.7385, 0.146, 0.7825, 0.1617, 0.7339, 0.1801, 0.7385, 0.1728, 0.7892, 0.6415, 0.6892, 0.6072, 0.7249, 0.5723, 0.6898, 0.6059, 0.6535, 0.9265, 0.5034, 0.9408, 0.5522, 0.9175, 0.5072, 0.1801, 0.7385, 0.1878, 0.6888, 0.1975, 0.6894, 0.1991, 0.7397, 0.1728, 0.7892, 0.1801, 0.7385, 0.1991, 0.7397, 0.2003, 0.7909, 0.166, 0.8389, 0.1728, 0.7892, 0.2003, 0.7909, 0.2011, 0.8411, 0.5856, 0.3287, 0.6303, 0.3507, 0.6173, 0.3826, 0.5702, 0.3662, 0.5715, 0.7605, 0.5359, 0.7948, 0.5063, 0.7651, 0.5386, 0.7275, 0.6072, 0.7249, 0.5715, 0.7605, 0.5386, 0.7275, 0.5723, 0.6898, 0.5702, 0.3662, 0.6173, 0.3826, 0.6081, 0.4171, 0.5595, 0.4068, 0.5236, 0.3523, 0.5702, 0.3662, 0.5595, 0.4068, 0.5116, 0.3974, 0.5723, 0.6898, 0.5386, 0.7275, 0.5045, 0.697, 0.5361, 0.6575, 0.7794, 0.818, 0.8291, 0.8194, 0.8282, 0.8687, 0.7785, 0.8682, 0.9175, 0.5072, 0.9408, 0.5522, 0.9095, 0.5127, 0.1991, 0.7397, 0.1975, 0.6894, 0.207, 0.6883, 0.2179, 0.7375, 0.2003, 0.7909, 0.1991, 0.7397, 0.2179, 0.7375, 0.2276, 0.7877, 0.2011, 0.8411, 0.2003, 0.7909, 0.2276, 0.7877, 0.2359, 0.8371, 0.9095, 0.5127, 0.9408, 0.5522, 0.9026, 0.5198, 0.2179, 0.7375, 0.207, 0.6883, 0.2162, 0.6855, 0.2359, 0.732, 0.6062, 0.8814, 0.5751, 0.9213, 0.5597, 0.9104, 0.5838, 0.8656, 0.6081, 0.4171, 0.6558, 0.428, 0.6519, 0.4562, 0.6032, 0.453, 0.5595, 0.4068, 0.6081, 0.4171, 0.6032, 0.453, 0.5537, 0.449, 0.5116, 0.3974, 0.5595, 0.4068, 0.5537, 0.449, 0.5052, 0.4443, 0.8282, 0.8687, 0.8769, 0.8702, 0.8769, 0.9175, 0.8282, 0.919, 0.7785, 0.8682, 0.8282, 0.8687, 0.8282, 0.919, 0.7785, 0.9195, 0.5537, 0.449, 0.6032, 0.453, 0.6027, 0.4888, 0.5531, 0.4911, 0.5052, 0.4443, 0.5537, 0.449, 0.5531, 0.4911, 0.5045, 0.4911, 0.7907, 0.4474, 0.7532, 0.481, 0.7227, 0.4467, 0.7584, 0.411, 0.7785, 0.9195, 0.8282, 0.919, 0.8291, 0.9682, 0.7794, 0.9697, 0.9026, 0.5198, 0.9408, 0.5522, 0.8972, 0.5281, 0.5597, 0.9104, 0.5347, 0.9538, 0.5259, 0.9497, 0.5424, 0.9024, 0.5838, 0.8656, 0.5597, 0.9104, 0.5424, 0.9024, 0.5587, 0.854, 0.6062, 0.8212, 0.5838, 0.8656, 0.5587, 0.854, 0.5743, 0.8064, 0.5424, 0.9024, 0.5259, 0.9497, 0.5165, 0.9473, 0.524, 0.8975, 0.5587, 0.854, 0.5424, 0.9024, 0.524, 0.8975, 0.532, 0.847, 0.5743, 0.8064, 0.5587, 0.854, 0.532, 0.847, 0.5403, 0.7975, 0.5856, 0.1662, 0.6303, 0.1882, 0.6173, 0.2201, 0.5702, 0.2038, 0.7227, 0.4467, 0.6871, 0.481, 0.6575, 0.4512, 0.6898, 0.4136, 0.7584, 0.411, 0.7227, 0.4467, 0.6898, 0.4136, 0.7235, 0.3759, 0.7928, 0.3753, 0.7584, 0.411, 0.7235, 0.3759, 0.7572, 0.3396, 0.8972, 0.5281, 0.9408, 0.5522, 0.8935, 0.5374, 0.5236, 0.1899, 0.5702, 0.2038, 0.5595, 0.2444, 0.5116, 0.235, 0.7235, 0.3759, 0.6898, 0.4136, 0.6558, 0.3832, 0.6873, 0.3436, 0.4984, 0.966, 0.4487, 0.9645, 0.4496, 0.9153, 0.4993, 0.9158, 0.8935, 0.5374, 0.9408, 0.5522, 0.8916, 0.5472, 0.524, 0.8975, 0.5165, 0.9473, 0.5069, 0.9465, 0.5051, 0.8961, 0.532, 0.847, 0.524, 0.8975, 0.5051, 0.8961, 0.5045, 0.8449, 0.5403, 0.7975, 0.532, 0.847, 0.5045, 0.8449, 0.5054, 0.7948, 0.5702, 0.2038, 0.6173, 0.2201, 0.6081, 0.2547, 0.5595, 0.2444, 0.6534, 0.1014, 0.666, 0.05187, 0.6844, 0.05527, 0.6802, 0.1063, 0.6081, 0.2547, 0.6558, 0.2656, 0.6519, 0.2937, 0.6032, 0.2906, 0.5595, 0.2444, 0.6081, 0.2547, 0.6032, 0.2906, 0.5537, 0.2865, 0.5116, 0.235, 0.5595, 0.2444, 0.5537, 0.2865, 0.5052, 0.2819, 0.4496, 0.9153, 0.4009, 0.9138, 0.4009, 0.8665, 0.4496, 0.865, 0.4993, 0.9158, 0.4496, 0.9153, 0.4496, 0.865, 0.4993, 0.8645, 0.8916, 0.5472, 0.9408, 0.5522, 0.8916, 0.5571, 0.666, 0.05187, 0.6805, 0.003393, 0.6899, 0.005123, 0.6844, 0.05527, 0.4374, 0.7807, 0.3999, 0.8143, 0.3694, 0.78, 0.4051, 0.7443, 0.4993, 0.8645, 0.4496, 0.865, 0.4487, 0.8157, 0.4984, 0.8143, 0.8916, 0.5571, 0.9408, 0.5522, 0.8935, 0.567, 0.6844, 0.05527, 0.6899, 0.005123, 0.6995, 0.005123, 0.7033, 0.05527, 0.6802, 0.1063, 0.6844, 0.05527, 0.7033, 0.05527, 0.7077, 0.1063, 0.6774, 0.1563, 0.6802, 0.1063, 0.7077, 0.1063, 0.7124, 0.1563, 0.5537, 0.2865, 0.6032, 0.2906, 0.6027, 0.3264, 0.5531, 0.3287, 0.5052, 0.2819, 0.5537, 0.2865, 0.5531, 0.3287, 0.5045, 0.3287, 0.7077, 0.1063, 0.7033, 0.05527, 0.7221, 0.05187, 0.7349, 0.1014, 0.7124, 0.1563, 0.7077, 0.1063, 0.7349, 0.1014, 0.747, 0.15, 0.2322, 0.5201, 0.277, 0.5421, 0.264, 0.574, 0.2169, 0.5576, 0.3694, 0.78, 0.3338, 0.8143, 0.3042, 0.7846, 0.3365, 0.747, 0.4051, 0.7443, 0.3694, 0.78, 0.3365, 0.747, 0.3702, 0.7093, 0.4395, 0.7087, 0.4051, 0.7443, 0.3702, 0.7093, 0.4039, 0.6729, 0.8935, 0.567, 0.9408, 0.5522, 0.8972, 0.5762, 0.7033, 0.05527, 0.6995, 0.005123, 0.7091, 0.003393, 0.7221, 0.05187, 0.3702, 0.7093, 0.3365, 0.747, 0.3025, 0.7165, 0.334, 0.6769, 0.1221, 0.8411, 0.1718, 0.8426, 0.1709, 0.8918, 0.1212, 0.8913, 0.8972, 0.5762, 0.9408, 0.5522, 0.9026, 0.5845, 0.7221, 0.05187, 0.7091, 0.003393, 0.7181, 0.0, 0.7399, 0.04522, 0.7349, 0.1014, 0.7221, 0.05187, 0.7399, 0.04522, 0.7607, 0.09171, 0.747, 0.15, 0.7349, 0.1014, 0.7607, 0.09171, 0.7799, 0.1377, 0.2169, 0.5576, 0.264, 0.574, 0.2548, 0.6086, 0.2062, 0.5983, 0.1703, 0.5438, 0.2169, 0.5576, 0.2062, 0.5983, 0.1583, 0.5889, 0.2548, 0.6086, 0.3025, 0.6195, 0.2986, 0.6476, 0.2499, 0.6444, 0.2062, 0.5983, 0.2548, 0.6086, 0.2499, 0.6444, 0.2004, 0.6404, 0.1583, 0.5889, 0.2062, 0.5983, 0.2004, 0.6404, 0.1519, 0.6358, 0.1709, 0.8918, 0.2196, 0.8933, 0.2196, 0.9406, 0.1709, 0.9421, 0.1212, 0.8913, 0.1709, 0.8918, 0.1709, 0.9421, 0.1212, 0.9426, 0.9026, 0.5845, 0.9408, 0.5522, 0.9095, 0.5916, 0.8901, 0.2753, 0.8705, 0.3218, 0.8613, 0.319, 0.8722, 0.2698, 0.7607, 0.09171, 0.7399, 0.04522, 0.756, 0.03556, 0.7842, 0.07768, 0.1212, 0.9426, 0.1709, 0.9421, 0.1718, 0.9914, 0.1221, 0.9928, 0.9095, 0.5916, 0.9408, 0.5522, 0.9175, 0.5971, 0.8722, 0.2698, 0.8613, 0.319, 0.8517, 0.3179, 0.8534, 0.2676, 0.8819, 0.2196, 0.8722, 0.2698, 0.8534, 0.2676, 0.8546, 0.2164, 0.8901, 0.1703, 0.8819, 0.2196, 0.8546, 0.2164, 0.8554, 0.1662, 0.2004, 0.6404, 0.2499, 0.6444, 0.2494, 0.6803, 0.1998, 0.6825, 0.1519, 0.6358, 0.2004, 0.6404, 0.1998, 0.6825, 0.1512, 0.6825, 0.7765, 0.7613, 0.7389, 0.7948, 0.7085, 0.7605, 0.7441, 0.7249, 0.8554, 0.1662, 0.8546, 0.2164, 0.8271, 0.2182, 0.8203, 0.1685, 0.08101, 0.5201, 0.1258, 0.5421, 0.1127, 0.574, 0.06568, 0.5576, 0.7085, 0.7605, 0.6728, 0.7948, 0.6432, 0.7651, 0.6756, 0.7275, 0.7441, 0.7249, 0.7085, 0.7605, 0.6756, 0.7275, 0.7092, 0.6898, 0.7785, 0.6892, 0.7441, 0.7249, 0.7092, 0.6898, 0.7429, 0.6535, 0.9175, 0.5971, 0.9408, 0.5522, 0.9265, 0.6009, 0.8534, 0.2676, 0.8517, 0.3179, 0.8421, 0.3185, 0.8344, 0.2689, 0.8546, 0.2164, 0.8534, 0.2676, 0.8344, 0.2689, 0.8271, 0.2182, 0.0009457, 0.8385, 0.05062, 0.8399, 0.04969, 0.8892, 0.0, 0.8887, 0.9265, 0.6009, 0.9408, 0.5522, 0.936, 0.6029, 0.8344, 0.2689, 0.8421, 0.3185, 0.8327, 0.3209, 0.816, 0.2734, 0.8271, 0.2182, 0.8344, 0.2689, 0.816, 0.2734, 0.8003, 0.2248, 0.8203, 0.1685, 0.8271, 0.2182, 0.8003, 0.2248, 0.7863, 0.1769, 0.06568, 0.5576, 0.1127, 0.574, 0.1036, 0.6086, 0.05491, 0.5983, 0.01905, 0.5438, 0.06568, 0.5576, 0.05491, 0.5983, 0.007088, 0.5889, 0.7092, 0.6898, 0.6756, 0.7275, 0.6415, 0.697, 0.6731, 0.6575, 0.05491, 0.5983, 0.1036, 0.6086, 0.09867, 0.6444, 0.04913, 0.6404, 0.007088, 0.5889, 0.05491, 0.5983, 0.04913, 0.6404, 0.0006555, 0.6358, 0.04969, 0.8892, 0.09842, 0.8907, 0.09842, 0.938, 0.04969, 0.9394, 0.0, 0.8887, 0.04969, 0.8892, 0.04969, 0.9394, 0.0, 0.9399, 0.936, 0.6029, 0.9408, 0.5522, 0.9457, 0.6029, 0.816, 0.2734, 0.8327, 0.3209, 0.8239, 0.3248, 0.7989, 0.2812, 0.8003, 0.2248, 0.816, 0.2734, 0.7989, 0.2812, 0.7755, 0.236, 0.1036, 0.6086, 0.1512, 0.6195, 0.1474, 0.6476, 0.09867, 0.6444, 0.9692, 0.2675, 0.9679, 0.3179, 0.9582, 0.3188, 0.9503, 0.2691, 0.9692, 0.2163, 0.9692, 0.2675, 0.9503, 0.2691, 0.9418, 0.2187, 0.9679, 0.1662, 0.9692, 0.2163, 0.9418, 0.2187, 0.933, 0.1693, 0.04913, 0.6404, 0.09867, 0.6444, 0.09816, 0.6803, 0.04854, 0.6825, 0.0006555, 0.6358, 0.04913, 0.6404, 0.04854, 0.6825, 0.0, 0.6825, 0.7907, 0.5989, 0.7532, 0.6324, 0.7227, 0.5981, 0.7584, 0.5625, 0.0, 0.9399, 0.04969, 0.9394, 0.05062, 0.9887, 0.0009457, 0.9902, 0.9457, 0.6029, 0.9408, 0.5522, 0.9552, 0.6009, 0.7227, 0.5981, 0.6871, 0.6324, 0.6575, 0.6027, 0.6898, 0.5651, 0.7584, 0.5625, 0.7227, 0.5981, 0.6898, 0.5651, 0.7235, 0.5274, 0.7928, 0.5268, 0.7584, 0.5625, 0.7235, 0.5274, 0.7572, 0.4911, 0.9552, 0.6009, 0.9408, 0.5522, 0.9642, 0.5971, 0.9503, 0.2691, 0.9582, 0.3188, 0.9489, 0.3213, 0.9319, 0.2742, 0.9418, 0.2187, 0.9503, 0.2691, 0.9319, 0.2742, 0.9151, 0.226, 0.933, 0.1693, 0.9418, 0.2187, 0.9151, 0.226, 0.899, 0.1786, 0.5635, 0.0, 0.6116, 0.01238, 0.6052, 0.04682, 0.5559, 0.04049, 0.9319, 0.2742, 0.9489, 0.3213, 0.9401, 0.3255, 0.9147, 0.2824, 0.9151, 0.226, 0.9319, 0.2742, 0.9147, 0.2824, 0.8901, 0.2378, 0.6052, 0.04682, 0.6534, 0.05479, 0.6517, 0.08305, 0.603, 0.08278, 0.5559, 0.04049, 0.6052, 0.04682, 0.603, 0.08278, 0.5533, 0.08278, 0.5074, 0.03606, 0.5559, 0.04049, 0.5533, 0.08278, 0.5045, 0.08304, 0.7235, 0.5274, 0.6898, 0.5651, 0.6558, 0.5346, 0.6873, 0.495, 0.6815, 0.7948, 0.7312, 0.7968, 0.7298, 0.8461, 0.6801, 0.8451, 0.9642, 0.5971, 0.9408, 0.5522, 0.9722, 0.5916, 0.5045, 0.08304, 0.5533, 0.08278, 0.5559, 0.1252, 0.5074, 0.1302, 0.7298, 0.8461, 0.7785, 0.848, 0.7781, 0.8953, 0.7293, 0.8963, 0.6801, 0.8451, 0.7298, 0.8461, 0.7293, 0.8963, 0.6796, 0.8963, 0.9722, 0.5916, 0.9408, 0.5522, 0.9791, 0.5845, 0.8633, 0.4633, 0.8308, 0.5014, 0.8229, 0.4959, 0.8479, 0.4524, 0.8944, 0.4235, 0.8633, 0.4633, 0.8479, 0.4524, 0.872, 0.4077, 0.603, 0.08278, 0.6517, 0.08305, 0.6534, 0.1114, 0.6052, 0.1189, 0.5533, 0.08278, 0.603, 0.08278, 0.6052, 0.1189, 0.5559, 0.1252, 0.872, 0.4077, 0.8479, 0.4524, 0.8306, 0.4444, 0.8469, 0.3961, 0.8944, 0.3633, 0.872, 0.4077, 0.8469, 0.3961, 0.8625, 0.3485, 0.5559, 0.1252, 0.6052, 0.1189, 0.6116, 0.1538, 0.5635, 0.1662, 0.6558, 0.2274, 0.6849, 0.1859, 0.7183, 0.2087, 0.6929, 0.2528, 0.7293, 0.8963, 0.7781, 0.8953, 0.7785, 0.9418, 0.7298, 0.9456, 0.6796, 0.8963, 0.7293, 0.8963, 0.7298, 0.9456, 0.6801, 0.9466, 0.9791, 0.5845, 0.9408, 0.5522, 0.9845, 0.5762, 0.8479, 0.4524, 0.8229, 0.4959, 0.8141, 0.4918, 0.8306, 0.4444, 0.6694, 0.2967, 0.6929, 0.2528, 0.7333, 0.275, 0.7123, 0.3203, 0.2364, 0.6825, 0.286, 0.684, 0.2855, 0.7333, 0.2359, 0.7328, 0.9845, 0.5762, 0.9408, 0.5522, 0.9882, 0.567, 0.8306, 0.4444, 0.8141, 0.4918, 0.8047, 0.4893, 0.8122, 0.4396, 0.8469, 0.3961, 0.8306, 0.4444, 0.8122, 0.4396, 0.8202, 0.3891, 0.8625, 0.3485, 0.8469, 0.3961, 0.8202, 0.3891, 0.8285, 0.3396, 0.7183, 0.2087, 0.7445, 0.1662, 0.7755, 0.1833, 0.7547, 0.2287, 0.6929, 0.2528, 0.7183, 0.2087, 0.7547, 0.2287, 0.7333, 0.275, 0.8202, 0.3891, 0.8122, 0.4396, 0.7933, 0.4382, 0.7928, 0.387, 0.5038, 0.7557, 0.5038, 0.8062, 0.4962, 0.8072, 0.4962, 0.7605, 0.2939, 0.7831, 0.2979, 0.8339, 0.2897, 0.8294, 0.286, 0.7824, 0.2943, 0.9276, 0.2942, 0.974, 0.286, 0.9706, 0.2862, 0.9277, 0.7123, 0.3203, 0.7333, 0.275, 0.7755, 0.2932, 0.757, 0.3396, 0.2359, 0.7328, 0.2855, 0.7333, 0.2855, 0.7835, 0.2359, 0.784, 0.9882, 0.567, 0.9408, 0.5522, 0.9901, 0.5571, 0.8122, 0.4396, 0.8047, 0.4893, 0.7951, 0.4886, 0.7933, 0.4382, 0.4495, 0.5201, 0.499, 0.5244, 0.4964, 0.5709, 0.4467, 0.5694, 0.4758, 0.3833, 0.4482, 0.4258, 0.4131, 0.4621, 0.3718, 0.4905, 0.3259, 0.5101, 0.2771, 0.5201, 0.2274, 0.5201, 0.1787, 0.5101, 0.1328, 0.4905, 0.09146, 0.4621, 0.05632, 0.4258, 0.02871, 0.3833, 0.009695, 0.3359, 0.0, 0.2857, 0.0, 0.2345, 0.009695, 0.1842, 0.02871, 0.1369, 0.05632, 0.09428, 0.09146, 0.05806, 0.1328, 0.0296, 0.1787, 0.009994, 0.2274, 0.0, 0.2771, 0.0, 0.3259, 0.009994, 0.3718, 0.0296, 0.4131, 0.05806, 0.4482, 0.09428, 0.4758, 0.1369, 0.4949, 0.1842, 0.5045, 0.2345, 0.5045, 0.2857, 0.4949, 0.3359, 0.2359, 0.784, 0.2855, 0.7835, 0.286, 0.8328, 0.2364, 0.8343, 0.9901, 0.5571, 0.9408, 0.5522, 0.9901, 0.5472, 0.8157, 0.03774, 0.8486, 0.0, 0.8564, 0.005631, 0.8311, 0.04879, 0.7842, 0.07725, 0.8157, 0.03774, 0.8311, 0.04879, 0.8065, 0.09329, 0.2942, 0.8339, 0.2943, 0.8803, 0.2862, 0.8839, 0.286, 0.841, 0.6138, 0.8504, 0.6165, 0.8787, 0.6087, 0.8766, 0.6062, 0.8504, 0.6245, 0.7948, 0.6165, 0.8221, 0.6087, 0.8242, 0.6161, 0.799, 0.8973, 0.4062, 0.9417, 0.4129, 0.9395, 0.439, 0.8944, 0.4394, 0.9368, 0.9104, 0.9646, 0.8726, 0.9914, 0.891, 0.9683, 0.9319, 0.6347, 0.7948, 0.6796, 0.7984, 0.6785, 0.8377, 0.6335, 0.8386, 0.6335, 0.8386, 0.6785, 0.8377, 0.6796, 0.8764, 0.6347, 0.8816, 0.8944, 0.4394, 0.9395, 0.439, 0.9417, 0.4652, 0.8973, 0.4728, 0.9134, 0.9941, 0.9155, 0.9469, 0.9466, 0.9469, 0.9499, 0.9941, 0.9339, 0.6491, 0.9382, 0.6029, 0.9636, 0.6029, 0.9662, 0.6491, 0.8826, 0.8557, 0.9186, 0.8261, 0.94, 0.8508, 0.9079, 0.8846, 0.2359, 0.9683, 0.238, 0.921, 0.276, 0.921, 0.2781, 0.9683, 0.94, 0.8508, 0.9721, 0.818, 0.9914, 0.8352, 0.9646, 0.8726, 0.9079, 0.8846, 0.94, 0.8508, 0.9646, 0.8726, 0.9368, 0.9104, 0.8769, 0.9183, 0.9079, 0.8846, 0.9368, 0.9104, 0.9091, 0.9469, 0.6165, 0.8221, 0.6138, 0.8504, 0.6062, 0.8504, 0.6087, 0.8242, 0.6165, 0.8787, 0.6245, 0.906, 0.6161, 0.9018, 0.6087, 0.8766, 0.8973, 0.3396, 0.9417, 0.3463, 0.9395, 0.3724, 0.8944, 0.3728, 0.9401, 0.7459, 0.9679, 0.7081, 0.9947, 0.7265, 0.9716, 0.7674, 0.4479, 0.6689, 0.4929, 0.6724, 0.4918, 0.7118, 0.4467, 0.7127, 0.4467, 0.7127, 0.4918, 0.7118, 0.4929, 0.7505, 0.4479, 0.7557, 0.8944, 0.3728, 0.9395, 0.3724, 0.9417, 0.3986, 0.8973, 0.4062, 0.8769, 0.9941, 0.879, 0.9469, 0.9101, 0.9469, 0.9134, 0.9941, 0.6324, 0.9944, 0.6367, 0.9482, 0.6622, 0.9482, 0.6647, 0.9944, 0.8859, 0.6912, 0.9218, 0.6616, 0.9433, 0.6863, 0.9112, 0.7201, 0.8916, 0.6502, 0.8938, 0.6029, 0.9318, 0.6029, 0.9339, 0.6502, 0.9433, 0.6863, 0.9753, 0.6535, 0.9947, 0.6707, 0.9679, 0.7081, 0.9112, 0.7201, 0.9433, 0.6863, 0.9679, 0.7081, 0.9401, 0.7459, 0.8802, 0.7538, 0.9112, 0.7201, 0.9401, 0.7459, 0.9123, 0.7824, 0.6352, 0.8816, 0.6796, 0.8883, 0.6774, 0.9144, 0.6324, 0.9148, 0.9454, 0.09238, 0.9732, 0.05466, 1.0, 0.07298, 0.9769, 0.1139, 0.2371, 0.8343, 0.282, 0.8378, 0.2809, 0.8771, 0.2359, 0.878, 0.2359, 0.878, 0.2809, 0.8771, 0.282, 0.9158, 0.2371, 0.921, 0.6324, 0.9148, 0.6774, 0.9144, 0.6796, 0.9406, 0.6352, 0.9482, 0.7219, 0.9938, 0.724, 0.9466, 0.755, 0.9466, 0.7584, 0.9938, 0.5045, 1.0, 0.5089, 0.9538, 0.5343, 0.9538, 0.5369, 1.0, 0.8912, 0.03769, 0.9271, 0.008149, 0.9486, 0.03277, 0.9165, 0.06664, 0.6796, 0.9939, 0.6818, 0.9466, 0.7198, 0.9466, 0.7219, 0.9939, 0.9486, 0.03277, 0.9807, 0.0, 1.0, 0.0172, 0.9732, 0.05466, 0.9165, 0.06664, 0.9486, 0.03277, 0.9732, 0.05466, 0.9454, 0.09238, 0.8855, 0.1003, 0.9165, 0.06664, 0.9454, 0.09238, 0.9176, 0.1289])
_ca = me_sphere.color_attributes.new('Col', 'BYTE_COLOR', 'CORNER')
_ca.data.foreach_set('color', [0.0, 0.0, 0.0, 1.0, 0.0, 0.0, 0.0, 1.0, 0.0, 0.0, 0.0, 1.0, 0.0, 0.0, 0.0, 1.0, 1.0, 0.1248, 0.002125, 1.0, 1.0, 0.1248, 0.002125, 1.0, 1.0, 0.1248, 0.002125, 1.0, 1.0, 0.1248, 0.002125, 1.0, 1.0, 0.1248, 0.002125, 1.0, 1.0, 0.1248, 0.002125, 1.0, 1.0, 0.1248, 0.002125, 1.0, 0.0, 0.0, 0.0, 1.0, 0.0, 0.0, 0.0, 1.0, 0.0, 0.0, 0.0, 1.0, 0.0, 0.0, 0.0, 1.0, 0.0, 0.0, 0.0, 1.0, 0.0, 0.0, 0.0, 1.0, 0.0, 0.0, 0.0, 1.0, 0.0, 0.0, 0.0, 1.0, 1.0, 0.1248, 0.002125, 1.0, 1.0, 0.1248, 0.002125, 1.0, 1.0, 0.1248, 0.002125, 1.0, 1.0, 0.1248, 0.002125, 1.0, 1.0, 0.1248, 0.002125, 1.0, 1.0, 0.1248, 0.002125, 1.0, 1.0, 0.1248, 0.002125, 1.0, 1.0, 0.1248, 0.002125, 1.0, 1.0, 0.1248, 0.002125, 1.0, 1.0, 0.1248, 0.002125, 1.0, 1.0, 0.1248, 0.002125, 1.0, 1.0, 0.1248, 0.002125, 1.0, 1.0, 0.1248, 0.002125, 1.0, 1.0, 0.1248, 0.002125, 1.0, 1.0, 0.1248, 0.002125, 1.0, 1.0, 0.1248, 0.002125, 1.0, 0.0, 0.0, 0.0, 1.0, 0.0, 0.0, 0.0, 1.0, 0.0, 0.0, 0.0, 1.0, 0.0, 0.0, 0.0, 1.0, 1.0, 0.1248, 0.002125, 1.0, 1.0, 0.1248, 0.002125, 1.0, 1.0, 0.1248, 0.002125, 1.0, 1.0, 0.1248, 0.002125, 1.0, 1.0, 0.1248, 0.002125, 1.0, 1.0, 0.1248, 0.002125, 1.0, 1.0, 0.1248, 0.002125, 1.0, 0.0, 0.0, 0.0, 1.0, 0.0, 0.0, 0.0, 1.0, 0.0, 0.0, 0.0, 1.0, 0.0, 0.0, 0.0, 1.0, 0.0, 0.0, 0.0, 1.0, 0.0, 0.0, 0.0, 1.0, 0.0, 0.0, 0.0, 1.0, 0.0, 0.0, 0.0, 1.0, 1.0, 0.1248, 0.002125, 1.0, 1.0, 0.1248, 0.002125, 1.0, 1.0, 0.1248, 0.002125, 1.0, 1.0, 0.1248, 0.002125, 1.0, 1.0, 0.1248, 0.002125, 1.0, 1.0, 0.1248, 0.002125, 1.0, 1.0, 0.1248, 0.002125, 1.0, 1.0, 0.1248, 0.002125, 1.0, 0.0, 0.0, 0.0, 1.0, 0.0, 0.0, 0.0, 1.0, 0.0, 0.0, 0.0, 1.0, 0.0, 0.0, 0.0, 1.0, 0.0, 0.0, 0.0, 1.0, 0.0, 0.0, 0.0, 1.0, 0.0, 0.0, 0.0, 1.0, 0.0, 0.0, 0.0, 1.0, 1.0, 0.009721, 0.01161, 1.0, 1.0, 0.009721, 0.01161, 1.0, 1.0, 0.009721, 0.01161, 1.0, 1.0, 0.009721, 0.01161, 1.0, 1.0, 0.009721, 0.01161, 1.0, 1.0, 0.009721, 0.01161, 1.0, 1.0, 0.009721, 0.01161, 1.0, 1.0, 0.009721, 0.01161, 1.0, 1.0, 0.009721, 0.01161, 1.0, 1.0, 0.009721, 0.01161, 1.0, 1.0, 0.009721, 0.01161, 1.0, 1.0, 0.009721, 0.01161, 1.0, 0.0, 0.0, 0.0, 1.0, 0.0, 0.0, 0.0, 1.0, 0.0, 0.0, 0.0, 1.0, 0.0, 0.0, 0.0, 1.0, 1.0, 0.1248, 0.002125, 1.0, 1.0, 0.1248, 0.002125, 1.0, 1.0, 0.1248, 0.002125, 1.0, 1.0, 0.1248, 0.002125, 1.0, 1.0, 0.1248, 0.002125, 1.0, 1.0, 0.1248, 0.002125, 1.0, 1.0, 0.1248, 0.002125, 1.0, 1.0, 0.009721, 0.01161, 1.0, 1.0, 0.009721, 0.01161, 1.0, 1.0, 0.009721, 0.01161, 1.0, 1.0, 0.009721, 0.01161, 1.0, 0.0, 0.0, 0.0, 1.0, 0.0, 0.0, 0.0, 1.0, 0.0, 0.0, 0.0, 1.0, 0.0, 0.0, 0.0, 1.0, 1.0, 0.1248, 0.002125, 1.0, 1.0, 0.1248, 0.002125, 1.0, 1.0, 0.1248, 0.002125, 1.0, 1.0, 0.1248, 0.002125, 1.0, 1.0, 0.1248, 0.002125, 1.0, 1.0, 0.1248, 0.002125, 1.0, 1.0, 0.1248, 0.002125, 1.0, 0.0, 0.0, 0.0, 1.0, 0.0, 0.0, 0.0, 1.0, 0.0, 0.0, 0.0, 1.0, 0.0, 0.0, 0.0, 1.0, 0.0, 0.0, 0.0, 1.0, 0.0, 0.0, 0.0, 1.0, 0.0, 0.0, 0.0, 1.0, 0.0, 0.0, 0.0, 1.0, 1.0, 0.009721, 0.01161, 1.0, 1.0, 0.009721, 0.01161, 1.0, 1.0, 0.009721, 0.01161, 1.0, 1.0, 0.009721, 0.01161, 1.0, 1.0, 0.009721, 0.01161, 1.0, 1.0, 0.009721, 0.01161, 1.0, 1.0, 0.009721, 0.01161, 1.0, 1.0, 0.009721, 0.01161, 1.0, 0.0, 0.0, 0.0, 1.0, 0.0, 0.0, 0.0, 1.0, 0.0, 0.0, 0.0, 1.0, 0.0, 0.0, 0.0, 1.0, 1.0, 0.009721, 0.01161, 1.0, 1.0, 0.009721, 0.01161, 1.0, 1.0, 0.009721, 0.01161, 1.0, 1.0, 0.009721, 0.01161, 1.0, 1.0, 0.009721, 0.01161, 1.0, 1.0, 0.009721, 0.01161, 1.0, 1.0, 0.009721, 0.01161, 1.0, 1.0, 0.009721, 0.01161, 1.0, 1.0, 0.009721, 0.01161, 1.0, 1.0, 0.009721, 0.01161, 1.0, 1.0, 0.009721, 0.01161, 1.0, 1.0, 0.009721, 0.01161, 1.0, 0.0, 0.0, 0.0, 1.0, 0.0, 0.0, 0.0, 1.0, 0.0, 0.0, 0.0, 1.0, 0.0, 0.0, 0.0, 1.0, 1.0, 0.1248, 0.002125, 1.0, 1.0, 0.1248, 0.002125, 1.0, 1.0, 0.1248, 0.002125, 1.0, 1.0, 0.1248, 0.002125, 1.0, 1.0, 0.1248, 0.002125, 1.0, 1.0, 0.1248, 0.002125, 1.0, 1.0, 0.1248, 0.002125, 1.0, 0.0, 0.0, 0.0, 1.0, 0.0, 0.0, 0.0, 1.0, 0.0, 0.0, 0.0, 1.0, 0.0, 0.0, 0.0, 1.0, 0.0, 0.0, 0.0, 1.0, 0.0, 0.0, 0.0, 1.0, 0.0, 0.0, 0.0, 1.0, 0.0, 0.0, 0.0, 1.0, 1.0, 0.1248, 0.002125, 1.0, 1.0, 0.1248, 0.002125, 1.0, 1.0, 0.1248, 0.002125, 1.0, 1.0, 0.1248, 0.002125, 1.0, 1.0, 0.1248, 0.002125, 1.0, 1.0, 0.1248, 0.002125, 1.0, 1.0, 0.1248, 0.002125, 1.0, 0.0, 0.0, 0.0, 1.0, 0.0, 0.0, 0.0, 1.0, 0.0, 0.0, 0.0, 1.0, 0.0, 0.0, 0.0, 1.0, 0.0, 0.0, 0.0, 1.0, 0.0, 0.0, 0.0, 1.0, 0.0, 0.0, 0.0, 1.0, 0.0, 0.0, 0.0, 1.0, 1.0, 0.009721, 0.01161, 1.0, 1.0, 0.009721, 0.01161, 1.0, 1.0, 0.009721, 0.01161, 1.0, 1.0, 0.009721, 0.01161, 1.0, 1.0, 0.009721, 0.01161, 1.0, 1.0, 0.009721, 0.01161, 1.0, 1.0, 0.009721, 0.01161, 1.0, 1.0, 0.009721, 0.01161, 1.0, 1.0, 0.009721, 0.01161, 1.0, 1.0, 0.009721, 0.01161, 1.0, 1.0, 0.009721, 0.01161, 1.0, 1.0, 0.009721, 0.01161, 1.0, 1.0, 0.009721, 0.01161, 1.0, 1.0, 0.009721, 0.01161, 1.0, 1.0, 0.009721, 0.01161, 1.0, 1.0, 0.009721, 0.01161, 1.0, 1.0, 0.009721, 0.01161, 1.0, 1.0, 0.009721, 0.01161, 1.0, 1.0, 0.009721, 0.01161, 1.0, 1.0, 0.009721, 0.01161, 1.0, 1.0, 0.009721, 0.01161, 1.0, 1.0, 0.009721, 0.01161, 1.0, 1.0, 0.009721, 0.01161, 1.0, 1.0, 0.009721, 0.01161, 1.0, 0.0, 0.0, 0.0, 1.0, 0.0, 0.0, 0.0, 1.0, 0.0, 0.0, 0.0, 1.0, 0.0, 0.0, 0.0, 1.0, 1.0, 0.1248, 0.002125, 1.0, 1.0, 0.1248, 0.002125, 1.0, 1.0, 0.1248, 0.002125, 1.0, 1.0, 0.1248, 0.002125, 1.0, 1.0, 0.1248, 0.002125, 1.0, 1.0, 0.1248, 0.002125, 1.0, 1.0, 0.1248, 0.002125, 1.0, 0.0, 0.0, 0.0, 1.0, 0.0, 0.0, 0.0, 1.0, 0.0, 0.0, 0.0, 1.0, 0.0, 0.0, 0.0, 1.0, 0.0, 0.0, 0.0, 1.0, 0.0, 0.0, 0.0, 1.0, 0.0, 0.0, 0.0, 1.0, 0.0, 0.0, 0.0, 1.0, 1.0, 0.1248, 0.002125, 1.0, 1.0, 0.1248, 0.002125, 1.0, 1.0, 0.1248, 0.002428, 1.0, 1.0, 0.1248, 0.002125, 1.0, 1.0, 0.1248, 0.002125, 1.0, 1.0, 0.1248, 0.002125, 1.0, 1.0, 0.1248, 0.002125, 1.0, 0.0, 0.0, 0.0, 1.0, 0.0, 0.0, 0.0, 1.0, 0.0, 0.0, 0.0, 1.0, 0.0, 0.0, 0.0, 1.0, 0.0, 0.0, 0.0, 1.0, 0.0, 0.0, 0.0, 1.0, 0.0, 0.0, 0.0, 1.0, 0.0, 0.0, 0.0, 1.0, 1.0, 0.009721, 0.01161, 1.0, 1.0, 0.009721, 0.01161, 1.0, 1.0, 0.009721, 0.01161, 1.0, 1.0, 0.009721, 0.01161, 1.0, 1.0, 0.009721, 0.01161, 1.0, 1.0, 0.009721, 0.01161, 1.0, 1.0, 0.009721, 0.01161, 1.0, 1.0, 0.009721, 0.01161, 1.0, 1.0, 0.009721, 0.01161, 1.0, 1.0, 0.009721, 0.01161, 1.0, 1.0, 0.009721, 0.01161, 1.0, 1.0, 0.009721, 0.01161, 1.0, 0.0, 0.0, 0.0, 1.0, 0.0, 0.0, 0.0, 1.0, 0.0, 0.0, 0.0, 1.0, 0.0, 0.0, 0.0, 1.0, 1.0, 0.009721, 0.01161, 1.0, 1.0, 0.009721, 0.01161, 1.0, 1.0, 0.009721, 0.01161, 1.0, 1.0, 0.009721, 0.01161, 1.0, 1.0, 0.009721, 0.01161, 1.0, 1.0, 0.009721, 0.01161, 1.0, 1.0, 0.009721, 0.01161, 1.0, 1.0, 0.009721, 0.01161, 1.0, 1.0, 0.009721, 0.01161, 1.0, 1.0, 0.009721, 0.01161, 1.0, 1.0, 0.009721, 0.01161, 1.0, 1.0, 0.009721, 0.01161, 1.0, 0.0, 0.0, 0.0, 1.0, 0.0, 0.0, 0.0, 1.0, 0.0, 0.0, 0.0, 1.0, 0.0, 0.0, 0.0, 1.0, 1.0, 0.1248, 0.002125, 1.0, 1.0, 0.1248, 0.002125, 1.0, 1.0, 0.1248, 0.002125, 1.0, 1.0, 0.1248, 0.002125, 1.0, 1.0, 0.1248, 0.002125, 1.0, 1.0, 0.1248, 0.002125, 1.0, 1.0, 0.1248, 0.002125, 1.0, 0.0, 0.0, 0.0, 1.0, 0.0, 0.0, 0.0, 1.0, 0.0, 0.0, 0.0, 1.0, 0.0, 0.0, 0.0, 1.0, 0.0, 0.0, 0.0, 1.0, 0.0, 0.0, 0.0, 1.0, 0.0, 0.0, 0.0, 1.0, 0.0, 0.0, 0.0, 1.0, 1.0, 0.1248, 0.002125, 1.0, 1.0, 0.1248, 0.002125, 1.0, 1.0, 0.1248, 0.002125, 1.0, 1.0, 0.1248, 0.002125, 1.0, 1.0, 0.1248, 0.002125, 1.0, 1.0, 0.1248, 0.002125, 1.0, 1.0, 0.1248, 0.002125, 1.0, 0.0, 0.0, 0.0, 1.0, 0.0, 0.0, 0.0, 1.0, 0.0, 0.0, 0.0, 1.0, 0.0, 0.0, 0.0, 1.0, 0.0, 0.0, 0.0, 1.0, 0.0, 0.0, 0.0, 1.0, 0.0, 0.0, 0.0, 1.0, 0.0, 0.0, 0.0, 1.0, 1.0, 0.009721, 0.01161, 1.0, 1.0, 0.009721, 0.01161, 1.0, 1.0, 0.009721, 0.01161, 1.0, 1.0, 0.009721, 0.01161, 1.0, 1.0, 0.009721, 0.01161, 1.0, 1.0, 0.009721, 0.01161, 1.0, 1.0, 0.009721, 0.01161, 1.0, 1.0, 0.009721, 0.01161, 1.0, 1.0, 0.009721, 0.01161, 1.0, 1.0, 0.009721, 0.01161, 1.0, 1.0, 0.009721, 0.01161, 1.0, 1.0, 0.009721, 0.01161, 1.0, 0.001214, 0.001214, 0.001214, 1.0, 0.0, 0.0, 0.0, 1.0, 0.0, 0.0, 0.0, 1.0, 0.002428, 0.002428, 0.002428, 1.0, 1.0, 0.009721, 0.01161, 1.0, 1.0, 0.009721, 0.01161, 1.0, 1.0, 0.009721, 0.01161, 1.0, 1.0, 0.009721, 0.01161, 1.0, 1.0, 0.009721, 0.01161, 1.0, 1.0, 0.009721, 0.01161, 1.0, 1.0, 0.009721, 0.01161, 1.0, 1.0, 0.009721, 0.01161, 1.0, 0.002428, 0.002428, 0.002428, 1.0, 0.0, 0.0, 0.0, 1.0, 0.0, 0.0, 0.0, 1.0, 0.004391, 0.004391, 0.004391, 1.0, 1.0, 0.1248, 0.002125, 1.0, 1.0, 0.1248, 0.002125, 1.0, 1.0, 0.1248, 0.002125, 1.0, 1.0, 0.1248, 0.002125, 1.0, 1.0, 0.1248, 0.002125, 1.0, 1.0, 0.1248, 0.002125, 1.0, 1.0, 0.1248, 0.002125, 1.0, 0.0, 0.0, 0.0, 1.0, 0.0, 0.0, 0.0, 1.0, 0.0, 0.0, 0.0, 1.0, 0.0, 0.0, 0.0, 1.0, 0.0, 0.0, 0.0, 1.0, 0.0, 0.0, 0.0, 1.0, 0.0, 0.0, 0.0, 1.0, 0.0, 0.0, 0.0, 1.0, 1.0, 0.009721, 0.01161, 1.0, 1.0, 0.009721, 0.01161, 1.0, 1.0, 0.009721, 0.01161, 1.0, 1.0, 0.009721, 0.01161, 1.0, 1.0, 0.1248, 0.002125, 1.0, 1.0, 0.1248, 0.002125, 1.0, 1.0, 0.1248, 0.002125, 1.0, 0.0, 0.0, 0.0, 1.0, 0.0, 0.0, 0.0, 1.0, 0.0, 0.0, 0.0, 1.0, 0.0, 0.0, 0.0, 1.0, 0.0, 0.0, 0.0, 1.0, 0.0, 0.0, 0.0, 1.0, 0.0, 0.0, 0.0, 1.0, 0.0, 0.0, 0.0, 1.0, 1.0, 0.009721, 0.01161, 1.0, 1.0, 0.009721, 0.01161, 1.0, 1.0, 0.009721, 0.01161, 1.0, 1.0, 0.009721, 0.01161, 1.0, 1.0, 0.009721, 0.01161, 1.0, 1.0, 0.009721, 0.01161, 1.0, 1.0, 0.009721, 0.01161, 1.0, 1.0, 0.009721, 0.01161, 1.0, 1.0, 0.009721, 0.01161, 1.0, 1.0, 0.009721, 0.01161, 1.0, 1.0, 0.009721, 0.01161, 1.0, 1.0, 0.009721, 0.01161, 1.0, 0.004391, 0.004391, 0.004391, 1.0, 0.0, 0.0, 0.0, 1.0, 0.0, 0.0, 0.0, 1.0, 0.005605, 0.005605, 0.005605, 1.0, 1.0, 0.1248, 0.002125, 1.0, 1.0, 0.1248, 0.002125, 1.0, 1.0, 0.1248, 0.002125, 1.0, 1.0, 0.1248, 0.002125, 1.0, 1.0, 0.009721, 0.01161, 1.0, 1.0, 0.009721, 0.01161, 1.0, 1.0, 0.009721, 0.01161, 1.0, 1.0, 0.009721, 0.01161, 1.0, 1.0, 0.009721, 0.01161, 1.0, 1.0, 0.009721, 0.01161, 1.0, 1.0, 0.009721, 0.01161, 1.0, 1.0, 0.009721, 0.01161, 1.0, 0.005605, 0.005605, 0.005605, 1.0, 0.0, 0.0, 0.0, 1.0, 0.0, 0.0, 0.0, 1.0, 0.002428, 0.002428, 0.002428, 1.0, 1.0, 0.1248, 0.002125, 1.0, 1.0, 0.1248, 0.002125, 1.0, 1.0, 0.1248, 0.002125, 1.0, 1.0, 0.1248, 0.002125, 1.0, 1.0, 0.1248, 0.002125, 1.0, 1.0, 0.1248, 0.002125, 1.0, 1.0, 0.1248, 0.002125, 1.0, 0.0, 0.0, 0.0, 1.0, 0.0, 0.0, 0.0, 1.0, 0.0, 0.0, 0.0, 1.0, 0.0, 0.0, 0.0, 1.0, 0.0, 0.0, 0.0, 1.0, 0.0, 0.0, 0.0, 1.0, 0.0, 0.0, 0.0, 1.0, 0.0, 0.0, 0.0, 1.0, 1.0, 0.009721, 0.01161, 1.0, 1.0, 0.009721, 0.01161, 1.0, 1.0, 0.009721, 0.01161, 1.0, 1.0, 0.009721, 0.01161, 1.0, 0.0, 0.0, 0.0, 1.0, 0.0, 0.0, 0.0, 1.0, 0.0, 0.0, 0.0, 1.0, 0.0, 0.0, 0.0, 1.0, 0.0, 0.0, 0.0, 1.0, 0.0, 0.0, 0.0, 1.0, 0.0, 0.0, 0.0, 1.0, 0.0, 0.0, 0.0, 1.0, 1.0, 0.009721, 0.01161, 1.0, 1.0, 0.009721, 0.01161, 1.0, 1.0, 0.009721, 0.01161, 1.0, 1.0, 0.009721, 0.01161, 1.0, 1.0, 0.009721, 0.01161, 1.0, 1.0, 0.009721, 0.01161, 1.0, 1.0, 0.009721, 0.01161, 1.0, 1.0, 0.009721, 0.01161, 1.0, 1.0, 0.009721, 0.01161, 1.0, 1.0, 0.009721, 0.01161, 1.0, 1.0, 0.009721, 0.01161, 1.0, 1.0, 0.009721, 0.01161, 1.0, 0.0, 0.0, 0.0, 1.0, 0.0, 0.0, 0.0, 1.0, 0.0, 0.0, 0.0, 1.0, 0.0, 0.0, 0.0, 1.0, 1.0, 0.1248, 0.002125, 1.0, 1.0, 0.1248, 0.002125, 1.0, 1.0, 0.1248, 0.002125, 1.0, 1.0, 0.1248, 0.002125, 1.0, 1.0, 0.1248, 0.002125, 1.0, 1.0, 0.1248, 0.002125, 1.0, 1.0, 0.1248, 0.002125, 1.0, 1.0, 0.009721, 0.01161, 1.0, 1.0, 0.009721, 0.01161, 1.0, 1.0, 0.009721, 0.01161, 1.0, 1.0, 0.009721, 0.01161, 1.0, 0.0, 0.0, 0.0, 1.0, 0.0, 0.0, 0.0, 1.0, 0.0, 0.0, 0.0, 1.0, 0.0, 0.0, 0.0, 1.0, 1.0, 0.1248, 0.002125, 1.0, 1.0, 0.1248, 0.002125, 1.0, 1.0, 0.1248, 0.002125, 1.0, 1.0, 0.1248, 0.002125, 1.0, 1.0, 0.1248, 0.002125, 1.0, 1.0, 0.1248, 0.002125, 1.0, 1.0, 0.1248, 0.002125, 1.0, 0.0, 0.0, 0.0, 1.0, 0.0, 0.0, 0.0, 1.0, 0.0, 0.0, 0.0, 1.0, 0.0, 0.0, 0.0, 1.0, 0.0, 0.0, 0.0, 1.0, 0.0, 0.0, 0.0, 1.0, 0.0, 0.0, 0.0, 1.0, 0.0, 0.0, 0.0, 1.0, 1.0, 0.009721, 0.01161, 1.0, 1.0, 0.009721, 0.01161, 1.0, 1.0, 0.009721, 0.01161, 1.0, 1.0, 0.009721, 0.01161, 1.0, 1.0, 0.009721, 0.01161, 1.0, 1.0, 0.009721, 0.01161, 1.0, 1.0, 0.009721, 0.01161, 1.0, 1.0, 0.009721, 0.01161, 1.0, 0.0, 0.0, 0.0, 1.0, 0.0, 0.0, 0.0, 1.0, 0.0, 0.0, 0.0, 1.0, 0.0, 0.0, 0.0, 1.0, 1.0, 0.009721, 0.01161, 1.0, 1.0, 0.009721, 0.01161, 1.0, 1.0, 0.009721, 0.01161, 1.0, 1.0, 0.009721, 0.01161, 1.0, 1.0, 0.009721, 0.01161, 1.0, 1.0, 0.009721, 0.01161, 1.0, 1.0, 0.009721, 0.01161, 1.0, 1.0, 0.009721, 0.01161, 1.0, 1.0, 0.009721, 0.01161, 1.0, 1.0, 0.009721, 0.01161, 1.0, 1.0, 0.009721, 0.01161, 1.0, 1.0, 0.009721, 0.01161, 1.0, 0.0, 0.0, 0.0, 1.0, 0.0, 0.0, 0.0, 1.0, 0.0, 0.0, 0.0, 1.0, 0.0, 0.0, 0.0, 1.0, 1.0, 0.1248, 0.002125, 1.0, 1.0, 0.1248, 0.002125, 1.0, 1.0, 0.1248, 0.002125, 1.0, 1.0, 0.1248, 0.002125, 1.0, 1.0, 0.1248, 0.002125, 1.0, 1.0, 0.1248, 0.002125, 1.0, 1.0, 0.1248, 0.002125, 1.0, 0.0, 0.0, 0.0, 1.0, 0.0, 0.0, 0.0, 1.0, 0.0, 0.0, 0.0, 1.0, 0.0, 0.0, 0.0, 1.0, 0.0, 0.0, 0.0, 1.0, 0.0, 0.0, 0.0, 1.0, 0.0, 0.0, 0.0, 1.0, 0.0, 0.0, 0.0, 1.0, 1.0, 0.1248, 0.002125, 1.0, 1.0, 0.1248, 0.002125, 1.0, 1.0, 0.1248, 0.002125, 1.0, 1.0, 0.1248, 0.002125, 1.0, 1.0, 0.1248, 0.002125, 1.0, 1.0, 0.1248, 0.002125, 1.0, 1.0, 0.1248, 0.002125, 1.0, 0.0, 0.0, 0.0, 1.0, 0.0, 0.0, 0.0, 1.0, 0.0, 0.0, 0.0, 1.0, 0.0, 0.0, 0.0, 1.0, 0.0, 0.0, 0.0, 1.0, 0.0, 0.0, 0.0, 1.0, 0.0, 0.0, 0.0, 1.0, 0.0, 0.0, 0.0, 1.0, 1.0, 0.009721, 0.01161, 1.0, 1.0, 0.009721, 0.01161, 1.0, 1.0, 0.009721, 0.01161, 1.0, 1.0, 0.009721, 0.01161, 1.0, 1.0, 0.009721, 0.01161, 1.0, 1.0, 0.009721, 0.01161, 1.0, 1.0, 0.009721, 0.01161, 1.0, 1.0, 0.009721, 0.01161, 1.0, 1.0, 0.009721, 0.01161, 1.0, 1.0, 0.009721, 0.01161, 1.0, 1.0, 0.009721, 0.01161, 1.0, 1.0, 0.009721, 0.01161, 1.0, 0.0, 0.0, 0.0, 1.0, 0.0, 0.0, 0.0, 1.0, 0.0, 0.0, 0.0, 1.0, 0.0, 0.0, 0.0, 1.0, 1.0, 0.009721, 0.01161, 1.0, 1.0, 0.009721, 0.01161, 1.0, 1.0, 0.009721, 0.01161, 1.0, 1.0, 0.009721, 0.01161, 1.0, 1.0, 0.009721, 0.01161, 1.0, 1.0, 0.009721, 0.01161, 1.0, 1.0, 0.009721, 0.01161, 1.0, 1.0, 0.009721, 0.01161, 1.0, 1.0, 0.009721, 0.01161, 1.0, 1.0, 0.009721, 0.01161, 1.0, 1.0, 0.009721, 0.01161, 1.0, 1.0, 0.009721, 0.01161, 1.0, 0.0, 0.0, 0.0, 1.0, 0.0, 0.0, 0.0, 1.0, 0.0, 0.0, 0.0, 1.0, 0.0, 0.0, 0.0, 1.0, 1.0, 0.1248, 0.002125, 1.0, 1.0, 0.1248, 0.002125, 1.0, 1.0, 0.1248, 0.002125, 1.0, 1.0, 0.1248, 0.002125, 1.0, 1.0, 0.1248, 0.002125, 1.0, 1.0, 0.1248, 0.002125, 1.0, 1.0, 0.1248, 0.002125, 1.0, 0.0, 0.0, 0.0, 1.0, 0.0, 0.0, 0.0, 1.0, 0.0, 0.0, 0.0, 1.0, 0.0, 0.0, 0.0, 1.0, 0.0, 0.0, 0.0, 1.0, 0.0, 0.0, 0.0, 1.0, 0.0, 0.0, 0.0, 1.0, 0.0, 0.0, 0.0, 1.0, 1.0, 0.1248, 0.002125, 1.0, 1.0, 0.1248, 0.002125, 1.0, 1.0, 0.1248, 0.002125, 1.0, 1.0, 0.1248, 0.002125, 1.0, 1.0, 0.1248, 0.002125, 1.0, 1.0, 0.1248, 0.002125, 1.0, 1.0, 0.1248, 0.002125, 1.0, 0.0, 0.0, 0.0, 1.0, 0.0, 0.0, 0.0, 1.0, 0.0, 0.0, 0.0, 1.0, 0.0, 0.0, 0.0, 1.0, 0.0, 0.0, 0.0, 1.0, 0.0, 0.0, 0.0, 1.0, 0.0, 0.0, 0.0, 1.0, 0.0, 0.0, 0.0, 1.0, 1.0, 0.009721, 0.01161, 1.0, 1.0, 0.009721, 0.01161, 1.0, 1.0, 0.009721, 0.01161, 1.0, 1.0, 0.009721, 0.01161, 1.0, 1.0, 0.009721, 0.01161, 1.0, 1.0, 0.009721, 0.01161, 1.0, 1.0, 0.009721, 0.01161, 1.0, 1.0, 0.009721, 0.01161, 1.0, 1.0, 0.009721, 0.01161, 1.0, 1.0, 0.009721, 0.01161, 1.0, 1.0, 0.009721, 0.01161, 1.0, 1.0, 0.009721, 0.01161, 1.0, 1.0, 0.009721, 0.01161, 1.0, 1.0, 0.009721, 0.01161, 1.0, 1.0, 0.009721, 0.01161, 1.0, 1.0, 0.009721, 0.01161, 1.0, 1.0, 0.009721, 0.01161, 1.0, 1.0, 0.009721, 0.01161, 1.0, 1.0, 0.009721, 0.01161, 1.0, 1.0, 0.009721, 0.01161, 1.0, 1.0, 0.009721, 0.01161, 1.0, 1.0, 0.009721, 0.01161, 1.0, 1.0, 0.009721, 0.01161, 1.0, 1.0, 0.009721, 0.01161, 1.0, 0.0, 0.0, 0.0, 1.0, 0.0, 0.0, 0.0, 1.0, 0.0, 0.0, 0.0, 1.0, 0.0, 0.0, 0.0, 1.0, 1.0, 0.1248, 0.002125, 1.0, 1.0, 0.1248, 0.002125, 1.0, 1.0, 0.1248, 0.002125, 1.0, 1.0, 0.1248, 0.002125, 1.0, 1.0, 0.1248, 0.002125, 1.0, 1.0, 0.1248, 0.002125, 1.0, 1.0, 0.1248, 0.002125, 1.0, 0.0, 0.0, 0.0, 1.0, 0.0, 0.0, 0.0, 1.0, 0.0, 0.0, 0.0, 1.0, 0.0, 0.0, 0.0, 1.0, 0.0, 0.0, 0.0, 1.0, 0.0, 0.0, 0.0, 1.0, 0.0, 0.0, 0.0, 1.0, 0.0, 0.0, 0.0, 1.0, 1.0, 0.1248, 0.002125, 1.0, 1.0, 0.1248, 0.002125, 1.0, 1.0, 0.1248, 0.002125, 1.0, 1.0, 0.1248, 0.002125, 1.0, 1.0, 0.1248, 0.002125, 1.0, 1.0, 0.1248, 0.002125, 1.0, 1.0, 0.1248, 0.002125, 1.0, 0.0, 0.0, 0.0, 1.0, 0.0, 0.0, 0.0, 1.0, 0.0, 0.0, 0.0, 1.0, 0.0, 0.0, 0.0, 1.0, 0.0, 0.0, 0.0, 1.0, 0.0, 0.0, 0.0, 1.0, 0.0, 0.0, 0.0, 1.0, 0.0, 0.0, 0.0, 1.0, 1.0, 0.009721, 0.01161, 1.0, 1.0, 0.009721, 0.01161, 1.0, 1.0, 0.009721, 0.01161, 1.0, 1.0, 0.009721, 0.01161, 1.0, 1.0, 0.009721, 0.01161, 1.0, 1.0, 0.009721, 0.01161, 1.0, 1.0, 0.009721, 0.01161, 1.0, 1.0, 0.009721, 0.01161, 1.0, 1.0, 0.009721, 0.01161, 1.0, 1.0, 0.009721, 0.01161, 1.0, 1.0, 0.009721, 0.01161, 1.0, 1.0, 0.009721, 0.01161, 1.0, 0.0, 0.0, 0.0, 1.0, 0.0, 0.0, 0.0, 1.0, 0.0, 0.0, 0.0, 1.0, 0.0, 0.0, 0.0, 1.0, 1.0, 0.009721, 0.01161, 1.0, 1.0, 0.009721, 0.01161, 1.0, 1.0, 0.009721, 0.01161, 1.0, 1.0, 0.009721, 0.01161, 1.0, 1.0, 0.009721, 0.01161, 1.0, 1.0, 0.009721, 0.01161, 1.0, 1.0, 0.009721, 0.01161, 1.0, 1.0, 0.009721, 0.01161, 1.0, 1.0, 0.009721, 0.01161, 1.0, 1.0, 0.009721, 0.01161, 1.0, 1.0, 0.009721, 0.01161, 1.0, 1.0, 0.009721, 0.01161, 1.0, 0.0, 0.0, 0.0, 1.0, 0.0, 0.0, 0.0, 1.0, 0.0, 0.0, 0.0, 1.0, 0.0, 0.0, 0.0, 1.0, 1.0, 0.1248, 0.002125, 1.0, 1.0, 0.1248, 0.002125, 1.0, 1.0, 0.1248, 0.002125, 1.0, 1.0, 0.1248, 0.002125, 1.0, 1.0, 0.1248, 0.002125, 1.0, 1.0, 0.1248, 0.002125, 1.0, 1.0, 0.1248, 0.002125, 1.0, 0.0, 0.0, 0.0, 1.0, 0.0, 0.0, 0.0, 1.0, 0.0, 0.0, 0.0, 1.0, 0.0, 0.0, 0.0, 1.0, 0.0, 0.0, 0.0, 1.0, 0.0, 0.0, 0.0, 1.0, 0.0, 0.0, 0.0, 1.0, 0.0, 0.0, 0.0, 1.0, 1.0, 0.1248, 0.002125, 1.0, 1.0, 0.1248, 0.002125, 1.0, 1.0, 0.1248, 0.002125, 1.0, 1.0, 0.1248, 0.002125, 1.0, 1.0, 0.1248, 0.002125, 1.0, 1.0, 0.1248, 0.002125, 1.0, 1.0, 0.1248, 0.002125, 1.0, 0.0, 0.0, 0.0, 1.0, 0.0, 0.0, 0.0, 1.0, 0.0, 0.0, 0.0, 1.0, 0.0, 0.0, 0.0, 1.0, 0.0, 0.0, 0.0, 1.0, 0.0, 0.0, 0.0, 1.0, 0.0, 0.0, 0.0, 1.0, 0.0, 0.0, 0.0, 1.0, 1.0, 0.009721, 0.01161, 1.0, 1.0, 0.009721, 0.01161, 1.0, 1.0, 0.009721, 0.01161, 1.0, 1.0, 0.009721, 0.01161, 1.0, 1.0, 0.009721, 0.01161, 1.0, 1.0, 0.009721, 0.01161, 1.0, 1.0, 0.009721, 0.01161, 1.0, 1.0, 0.009721, 0.01161, 1.0, 1.0, 0.009721, 0.01161, 1.0, 1.0, 0.009721, 0.01161, 1.0, 1.0, 0.009721, 0.01161, 1.0, 1.0, 0.009721, 0.01161, 1.0, 0.0, 0.0, 0.0, 1.0, 0.0, 0.0, 0.0, 1.0, 0.0, 0.0, 0.0, 1.0, 0.0, 0.0, 0.0, 1.0, 1.0, 0.009721, 0.01161, 1.0, 1.0, 0.009721, 0.01161, 1.0, 1.0, 0.009721, 0.01161, 1.0, 1.0, 0.009721, 0.01161, 1.0, 1.0, 0.009721, 0.01161, 1.0, 1.0, 0.009721, 0.01161, 1.0, 1.0, 0.009721, 0.01161, 1.0, 1.0, 0.009721, 0.01161, 1.0, 0.0, 0.0, 0.0, 1.0, 0.0, 0.0, 0.0, 1.0, 0.0, 0.0, 0.0, 1.0, 0.0, 0.0, 0.0, 1.0, 1.0, 0.1248, 0.002125, 1.0, 1.0, 0.1248, 0.002125, 1.0, 1.0, 0.1248, 0.002125, 1.0, 1.0, 0.1248, 0.002125, 1.0, 1.0, 0.1248, 0.002125, 1.0, 1.0, 0.1248, 0.002125, 1.0, 1.0, 0.1248, 0.002125, 1.0, 0.0, 0.0, 0.0, 1.0, 0.0, 0.0, 0.0, 1.0, 0.0, 0.0, 0.0, 1.0, 0.0, 0.0, 0.0, 1.0, 0.0, 0.0, 0.0, 1.0, 0.0, 0.0, 0.0, 1.0, 0.0, 0.0, 0.0, 1.0, 0.0, 0.0, 0.0, 1.0, 1.0, 0.009721, 0.01161, 1.0, 1.0, 0.009721, 0.01161, 1.0, 1.0, 0.009721, 0.01161, 1.0, 1.0, 0.009721, 0.01161, 1.0, 0.0, 0.0, 0.0, 1.0, 0.0, 0.0, 0.0, 1.0, 0.0, 0.0, 0.0, 1.0, 0.0, 0.0, 0.0, 1.0, 0.0, 0.0, 0.0, 1.0, 0.0, 0.0, 0.0, 1.0, 0.0, 0.0, 0.0, 1.0, 0.0, 0.0, 0.0, 1.0, 1.0, 0.009721, 0.01161, 1.0, 1.0, 0.009721, 0.01161, 1.0, 1.0, 0.009721, 0.01161, 1.0, 1.0, 0.009721, 0.01161, 1.0, 1.0, 0.009721, 0.01161, 1.0, 1.0, 0.009721, 0.01161, 1.0, 1.0, 0.009721, 0.01161, 1.0, 1.0, 0.009721, 0.01161, 1.0, 1.0, 0.009721, 0.01161, 1.0, 1.0, 0.009721, 0.01161, 1.0, 1.0, 0.009721, 0.01161, 1.0, 1.0, 0.009721, 0.01161, 1.0, 0.0, 0.0, 0.0, 1.0, 0.0, 0.0, 0.0, 1.0, 0.0, 0.0, 0.0, 1.0, 0.0, 0.0, 0.0, 1.0, 1.0, 0.1248, 0.002125, 1.0, 1.0, 0.1248, 0.002125, 1.0, 1.0, 0.1248, 0.002125, 1.0, 1.0, 0.1248, 0.002125, 1.0, 1.0, 0.1248, 0.002125, 1.0, 1.0, 0.1248, 0.002125, 1.0, 1.0, 0.1248, 0.002125, 1.0, 1.0, 0.009721, 0.01161, 1.0, 1.0, 0.009721, 0.01161, 1.0, 1.0, 0.009721, 0.01161, 1.0, 1.0, 0.009721, 0.01161, 1.0, 0.0, 0.0, 0.0, 1.0, 0.0, 0.0, 0.0, 1.0, 0.0, 0.0, 0.0, 1.0, 0.0, 0.0, 0.0, 1.0, 1.0, 0.1248, 0.002125, 1.0, 1.0, 0.1248, 0.002125, 1.0, 1.0, 0.1248, 0.002125, 1.0, 1.0, 0.1248, 0.002125, 1.0, 1.0, 0.1248, 0.002125, 1.0, 1.0, 0.1248, 0.002125, 1.0, 1.0, 0.1248, 0.002125, 1.0, 0.0, 0.0, 0.0, 1.0, 0.0, 0.0, 0.0, 1.0, 0.0, 0.0, 0.0, 1.0, 0.0, 0.0, 0.0, 1.0, 0.0, 0.0, 0.0, 1.0, 0.0, 0.0, 0.0, 1.0, 0.0, 0.0, 0.0, 1.0, 0.0, 0.0, 0.0, 1.0, 1.0, 0.009721, 0.01161, 1.0, 1.0, 0.009721, 0.01161, 1.0, 1.0, 0.009721, 0.01161, 1.0, 1.0, 0.009721, 0.01161, 1.0, 1.0, 0.009721, 0.01161, 1.0, 1.0, 0.009721, 0.01161, 1.0, 1.0, 0.009721, 0.01161, 1.0, 1.0, 0.009721, 0.01161, 1.0, 0.0, 0.0, 0.0, 1.0, 0.0, 0.0, 0.0, 1.0, 0.0, 0.0, 0.0, 1.0, 0.0, 0.0, 0.0, 1.0, 0.0, 0.0, 0.0, 1.0, 0.0, 0.0, 0.0, 1.0, 0.0, 0.0, 0.0, 1.0, 0.0, 0.0, 0.0, 1.0, 1.0, 0.009721, 0.01161, 1.0, 1.0, 0.009721, 0.01161, 1.0, 1.0, 0.009721, 0.01161, 1.0, 1.0, 0.009721, 0.01161, 1.0, 1.0, 0.009721, 0.01161, 1.0, 1.0, 0.009721, 0.01161, 1.0, 1.0, 0.009721, 0.01161, 1.0, 1.0, 0.009721, 0.01161, 1.0, 1.0, 0.009721, 0.01161, 1.0, 1.0, 0.009721, 0.01161, 1.0, 1.0, 0.009721, 0.01161, 1.0, 1.0, 0.009721, 0.01161, 1.0, 0.0, 0.0, 0.0, 1.0, 0.0, 0.0, 0.0, 1.0, 0.0, 0.0, 0.0, 1.0, 0.0, 0.0, 0.0, 1.0, 1.0, 0.1248, 0.002125, 1.0, 1.0, 0.1248, 0.002125, 1.0, 1.0, 0.1248, 0.002125, 1.0, 1.0, 0.1248, 0.002125, 1.0, 1.0, 0.1248, 0.002125, 1.0, 1.0, 0.1248, 0.002125, 1.0, 1.0, 0.1248, 0.002125, 1.0, 1.0, 0.009721, 0.01161, 1.0, 1.0, 0.009721, 0.01161, 1.0, 1.0, 0.009721, 0.01161, 1.0, 1.0, 0.009721, 0.01161, 1.0, 0.0, 0.0, 0.0, 1.0, 0.0, 0.0, 0.0, 1.0, 0.0, 0.0, 0.0, 1.0, 0.0, 0.0, 0.0, 1.0, 1.0, 0.1248, 0.002125, 1.0, 1.0, 0.1248, 0.002125, 1.0, 1.0, 0.1248, 0.002125, 1.0, 1.0, 0.1248, 0.002125, 1.0, 1.0, 0.1248, 0.002125, 1.0, 1.0, 0.1248, 0.002125, 1.0, 1.0, 0.1248, 0.002125, 1.0, 0.0, 0.0, 0.0, 1.0, 0.0, 0.0, 0.0, 1.0, 0.0, 0.0, 0.0, 1.0, 0.0, 0.0, 0.0, 1.0, 0.0, 0.0, 0.0, 1.0, 0.0, 0.0, 0.0, 1.0, 0.0, 0.0, 0.0, 1.0, 0.0, 0.0, 0.0, 1.0, 1.0, 0.009721, 0.01161, 1.0, 1.0, 0.009721, 0.01161, 1.0, 1.0, 0.009721, 0.01161, 1.0, 1.0, 0.009721, 0.01161, 1.0, 1.0, 0.009721, 0.01161, 1.0, 1.0, 0.009721, 0.01161, 1.0, 1.0, 0.009721, 0.01161, 1.0, 1.0, 0.009721, 0.01161, 1.0, 0.0, 0.0, 0.0, 1.0, 0.0, 0.0, 0.0, 1.0, 0.0, 0.0, 0.0, 1.0, 0.0, 0.0, 0.0, 1.0, 1.0, 0.009721, 0.01161, 1.0, 1.0, 0.009721, 0.01161, 1.0, 1.0, 0.009721, 0.01161, 1.0, 1.0, 0.009721, 0.01161, 1.0, 1.0, 0.009721, 0.01161, 1.0, 1.0, 0.009721, 0.01161, 1.0, 1.0, 0.009721, 0.01161, 1.0, 1.0, 0.009721, 0.01161, 1.0, 1.0, 0.009721, 0.01161, 1.0, 1.0, 0.009721, 0.01161, 1.0, 1.0, 0.009721, 0.01161, 1.0, 1.0, 0.009721, 0.01161, 1.0, 0.0, 0.0, 0.0, 1.0, 0.0, 0.0, 0.0, 1.0, 0.0, 0.0, 0.0, 1.0, 0.0, 0.0, 0.0, 1.0, 1.0, 0.1248, 0.002125, 1.0, 1.0, 0.1248, 0.002125, 1.0, 1.0, 0.1248, 0.002125, 1.0, 1.0, 0.1248, 0.002125, 1.0, 1.0, 0.1248, 0.002125, 1.0, 1.0, 0.1248, 0.002125, 1.0, 1.0, 0.1248, 0.002125, 1.0, 0.0, 0.0, 0.0, 1.0, 0.0, 0.0, 0.0, 1.0, 0.0, 0.0, 0.0, 1.0, 0.0, 0.0, 0.0, 1.0, 0.0, 0.0, 0.0, 1.0, 0.0, 0.0, 0.0, 1.0, 0.0, 0.0, 0.0, 1.0, 0.0, 0.0, 0.0, 1.0, 1.0, 0.1248, 0.002125, 1.0, 1.0, 0.1248, 0.002125, 1.0, 1.0, 0.1248, 0.002125, 1.0, 1.0, 0.1248, 0.002125, 1.0, 1.0, 0.1248, 0.002125, 1.0, 1.0, 0.1248, 0.002125, 1.0, 1.0, 0.1248, 0.002125, 1.0, 0.0, 0.0, 0.0, 1.0, 0.0, 0.0, 0.0, 1.0, 0.0, 0.0, 0.0, 1.0, 0.0, 0.0, 0.0, 1.0, 0.0, 0.0, 0.0, 1.0, 0.0, 0.0, 0.0, 1.0, 0.0, 0.0, 0.0, 1.0, 0.0, 0.0, 0.0, 1.0, 1.0, 0.009721, 0.01161, 1.0, 1.0, 0.009721, 0.01161, 1.0, 1.0, 0.009721, 0.01161, 1.0, 1.0, 0.009721, 0.01161, 1.0, 1.0, 0.009721, 0.01161, 1.0, 1.0, 0.009721, 0.01161, 1.0, 1.0, 0.009721, 0.01161, 1.0, 1.0, 0.009721, 0.01161, 1.0, 1.0, 0.009721, 0.01161, 1.0, 1.0, 0.009721, 0.01161, 1.0, 1.0, 0.009721, 0.01161, 1.0, 1.0, 0.009721, 0.01161, 1.0, 0.0, 0.0, 0.0, 1.0, 0.0, 0.0, 0.0, 1.0, 0.0, 0.0, 0.0, 1.0, 0.0, 0.0, 0.0, 1.0, 1.0, 0.1248, 0.002125, 1.0, 1.0, 0.1248, 0.002125, 1.0, 1.0, 0.1248, 0.002125, 1.0, 1.0, 0.1248, 0.002125, 1.0, 1.0, 0.1248, 0.002125, 1.0, 1.0, 0.1248, 0.002125, 1.0, 1.0, 0.1248, 0.002125, 1.0, 1.0, 0.1248, 0.002125, 1.0, 1.0, 0.1248, 0.002125, 1.0, 1.0, 0.1248, 0.002125, 1.0, 1.0, 0.1248, 0.002125, 1.0, 1.0, 0.1248, 0.002125, 1.0, 0.0, 0.0, 0.0, 1.0, 0.0, 0.0, 0.0, 1.0, 0.0, 0.0, 0.0, 1.0, 0.0, 0.0, 0.0, 1.0, 1.0, 0.1248, 0.002125, 1.0, 1.0, 0.1248, 0.002125, 1.0, 1.0, 0.1248, 0.002125, 1.0, 1.0, 0.1248, 0.002125, 1.0, 1.0, 0.1248, 0.002125, 1.0, 1.0, 0.1248, 0.002125, 1.0, 1.0, 0.1248, 0.002125, 1.0, 0.0, 0.0, 0.0, 1.0, 0.0, 0.0, 0.0, 1.0, 0.0, 0.0, 0.0, 1.0, 0.0, 0.0, 0.0, 1.0, 0.0, 0.0, 0.0, 1.0, 0.0, 0.0, 0.0, 1.0, 0.0, 0.0, 0.0, 1.0, 0.0, 0.0, 0.0, 1.0, 1.0, 1.0, 1.0, 1.0, 1.0, 1.0, 1.0, 1.0, 1.0, 1.0, 1.0, 1.0, 1.0, 1.0, 1.0, 1.0, 1.0, 1.0, 1.0, 1.0, 1.0, 1.0, 1.0, 1.0, 1.0, 1.0, 1.0, 1.0, 1.0, 1.0, 1.0, 1.0, 1.0, 1.0, 1.0, 1.0, 1.0, 1.0, 1.0, 1.0, 1.0, 1.0, 1.0, 1.0, 1.0, 1.0, 1.0, 1.0, 1.0, 1.0, 1.0, 1.0, 1.0, 1.0, 1.0, 1.0, 1.0, 1.0, 1.0, 1.0, 1.0, 1.0, 1.0, 1.0, 1.0, 1.0, 1.0, 1.0, 1.0, 1.0, 1.0, 1.0, 1.0, 1.0, 1.0, 1.0, 1.0, 1.0, 1.0, 1.0, 1.0, 1.0, 1.0, 1.0, 1.0, 1.0, 1.0, 1.0, 1.0, 1.0, 1.0, 1.0, 1.0, 1.0, 1.0, 1.0, 1.0, 1.0, 1.0, 1.0, 1.0, 1.0, 1.0, 1.0, 1.0, 1.0, 1.0, 1.0, 1.0, 1.0, 1.0, 1.0, 1.0, 1.0, 1.0, 1.0, 1.0, 1.0, 1.0, 1.0, 1.0, 1.0, 1.0, 1.0, 1.0, 1.0, 1.0, 1.0, 1.0, 0.1248, 0.002125, 1.0, 1.0, 0.1248, 0.002125, 1.0, 1.0, 0.1248, 0.002125, 1.0, 1.0, 0.1248, 0.002125, 1.0, 1.0, 0.1248, 0.002125, 1.0, 1.0, 0.1248, 0.002125, 1.0, 1.0, 0.1248, 0.002125, 1.0, 0.0, 0.0, 0.0, 1.0, 0.0, 0.0, 0.0, 1.0, 0.0, 0.0, 0.0, 1.0, 0.0, 0.0, 0.0, 1.0, 0.0, 0.0, 0.0, 1.0, 0.0, 0.0, 0.0, 1.0, 0.0, 0.0, 0.0, 1.0, 0.0, 0.0, 0.0, 1.0, 1.0, 0.1248, 0.002125, 1.0, 1.0, 0.1248, 0.002125, 1.0, 1.0, 0.1248, 0.002125, 1.0, 1.0, 0.1248, 0.002125, 1.0, 1.0, 0.1248, 0.002125, 1.0, 1.0, 0.1248, 0.002125, 1.0, 1.0, 0.1248, 0.002125, 1.0, 1.0, 0.1248, 0.002125, 1.0, 1.0, 0.1248, 0.002125, 1.0, 1.0, 0.1248, 0.002125, 1.0, 1.0, 0.1248, 0.002125, 1.0, 1.0, 0.1248, 0.002125, 1.0, 1.0, 1.0, 1.0, 1.0, 1.0, 1.0, 1.0, 1.0, 1.0, 1.0, 1.0, 1.0, 1.0, 1.0, 1.0, 1.0, 1.0, 1.0, 1.0, 1.0, 1.0, 1.0, 1.0, 1.0, 1.0, 1.0, 1.0, 1.0, 1.0, 1.0, 1.0, 1.0, 1.0, 1.0, 1.0, 1.0, 1.0, 1.0, 1.0, 1.0, 1.0, 1.0, 1.0, 1.0, 1.0, 1.0, 1.0, 1.0, 1.0, 1.0, 1.0, 1.0, 1.0, 1.0, 1.0, 1.0, 1.0, 1.0, 1.0, 1.0, 1.0, 1.0, 1.0, 1.0, 1.0, 1.0, 1.0, 1.0, 1.0, 1.0, 1.0, 1.0, 1.0, 1.0, 1.0, 1.0, 1.0, 1.0, 1.0, 1.0, 1.0, 1.0, 1.0, 1.0, 1.0, 1.0, 1.0, 1.0, 1.0, 1.0, 1.0, 1.0, 1.0, 1.0, 1.0, 1.0, 1.0, 1.0, 1.0, 1.0, 1.0, 1.0, 1.0, 1.0, 1.0, 1.0, 1.0, 1.0, 1.0, 1.0, 1.0, 1.0, 1.0, 1.0, 1.0, 1.0, 1.0, 1.0, 1.0, 1.0, 1.0, 1.0, 1.0, 1.0, 1.0, 1.0, 1.0, 1.0, 1.0, 1.0, 1.0, 1.0, 1.0, 1.0, 1.0, 1.0, 1.0, 1.0, 1.0, 1.0, 1.0, 1.0, 1.0, 1.0, 1.0, 1.0, 1.0, 1.0, 1.0, 1.0, 1.0, 1.0, 1.0, 1.0, 1.0, 1.0, 1.0, 1.0, 1.0, 1.0, 1.0, 1.0, 1.0, 1.0, 1.0, 1.0, 1.0, 1.0, 1.0, 1.0, 1.0, 1.0, 1.0, 1.0, 1.0, 1.0, 1.0, 1.0, 1.0, 1.0, 1.0, 1.0, 1.0, 1.0, 1.0, 1.0, 1.0, 1.0, 1.0, 1.0, 1.0, 1.0, 1.0, 0.1248, 0.002125, 1.0, 1.0, 0.1248, 0.002125, 1.0, 1.0, 0.1248, 0.002125, 1.0, 1.0, 0.1248, 0.002125, 1.0, 1.0, 0.1248, 0.002125, 1.0, 1.0, 0.1248, 0.002125, 1.0, 1.0, 0.1248, 0.002125, 1.0, 1.0, 0.1248, 0.002125, 1.0, 1.0, 1.0, 1.0, 1.0, 1.0, 1.0, 1.0, 1.0, 1.0, 1.0, 1.0, 1.0, 1.0, 1.0, 1.0, 1.0, 1.0, 1.0, 1.0, 1.0, 1.0, 1.0, 1.0, 1.0, 1.0, 1.0, 1.0, 1.0, 1.0, 1.0, 1.0, 1.0, 1.0, 1.0, 1.0, 1.0, 1.0, 1.0, 1.0, 1.0, 1.0, 1.0, 1.0, 1.0, 1.0, 1.0, 1.0, 1.0, 1.0, 1.0, 1.0, 1.0, 1.0, 1.0, 1.0, 1.0, 1.0, 1.0, 1.0, 1.0, 1.0, 1.0, 1.0, 1.0, 1.0, 1.0, 1.0, 1.0, 1.0, 1.0, 1.0, 1.0, 1.0, 1.0, 1.0, 1.0, 1.0, 1.0, 1.0, 1.0, 1.0, 1.0, 1.0, 1.0, 1.0, 1.0, 1.0, 1.0, 1.0, 1.0, 1.0, 1.0, 1.0, 1.0, 1.0, 1.0, 1.0, 1.0, 1.0, 1.0, 1.0, 1.0, 1.0, 1.0, 1.0, 1.0, 1.0, 1.0, 1.0, 1.0, 1.0, 1.0, 1.0, 1.0, 1.0, 1.0, 1.0, 1.0, 1.0, 1.0, 1.0, 1.0, 1.0, 1.0, 1.0, 1.0, 1.0, 1.0, 1.0, 1.0, 1.0, 1.0, 1.0, 1.0, 1.0, 1.0, 1.0, 1.0, 1.0, 1.0, 1.0, 1.0, 1.0, 1.0, 1.0, 1.0, 1.0, 1.0, 1.0, 1.0, 1.0, 1.0, 1.0, 1.0, 1.0, 1.0, 1.0, 1.0, 1.0, 1.0, 1.0, 1.0, 1.0, 1.0, 1.0, 1.0, 1.0, 1.0, 1.0, 1.0, 1.0, 1.0, 1.0, 1.0, 1.0, 1.0, 1.0, 1.0, 1.0, 1.0, 1.0, 1.0, 1.0, 1.0, 1.0, 1.0, 1.0, 1.0, 1.0, 1.0, 1.0, 1.0, 0.0, 0.0, 0.0, 1.0, 0.0, 0.0, 0.0, 1.0, 0.0, 0.0, 0.0, 1.0, 0.0, 0.0, 0.0, 1.0, 0.0, 0.0, 0.0, 1.0, 0.0, 0.0, 0.0, 1.0, 0.0, 0.0, 0.0, 1.0, 0.0, 0.0, 0.0, 1.0, 0.0, 0.0, 0.0, 1.0, 0.0, 0.0, 0.0, 1.0, 0.0, 0.0, 0.0, 1.0, 0.0, 0.0, 0.0, 1.0, 0.0, 0.0, 0.0, 1.0, 0.0, 0.0, 0.0, 1.0, 0.0, 0.0, 0.0, 1.0, 0.0, 0.0, 0.0, 1.0, 0.0, 0.0, 0.0, 1.0, 0.0, 0.0, 0.0, 1.0, 0.0, 0.0, 0.0, 1.0, 0.0, 0.0, 0.0, 1.0, 0.0, 0.0, 0.0, 1.0, 0.0, 0.0, 0.0, 1.0, 0.0, 0.0, 0.0, 1.0, 0.0, 0.0, 0.0, 1.0, 0.0, 0.0, 0.0, 1.0, 0.0, 0.0, 0.0, 1.0, 0.0, 0.0, 0.0, 1.0, 0.0, 0.0, 0.0, 1.0, 0.0, 0.0, 0.0, 1.0, 0.0, 0.0, 0.0, 1.0, 0.0, 0.0, 0.0, 1.0, 0.0, 0.0, 0.0, 1.0, 0.0, 0.0, 0.0, 1.0, 0.0, 0.0, 0.0, 1.0, 0.0, 0.0, 0.0, 1.0, 0.0, 0.0, 0.0, 1.0, 0.0, 0.0, 0.0, 1.0, 0.0, 0.0, 0.0, 1.0, 0.0, 0.0, 0.0, 1.0, 0.0, 0.0, 0.0, 1.0, 0.0, 0.0, 0.0, 1.0, 0.0, 0.0, 0.0, 1.0, 0.0, 0.0, 0.0, 1.0, 0.0, 0.0, 0.0, 1.0, 0.0, 0.0, 0.0, 1.0, 0.0, 0.0, 0.0, 1.0, 0.0, 0.0, 0.0, 1.0, 0.0, 0.0, 0.0, 1.0])
me_sphere.use_remesh_preserve_volume = False
me_sphere.use_remesh_preserve_attributes = False
me_sphere.use_mirror_vertex_groups = False
me_sphere.use_paint_bone_selection = False
me_sphere.use_paint_mask = True
me_sphere.update()
arm_armature = bpy.data.armatures.new('Armature')  # bones are not reproduced

# ---- objects
ob_armature = bpy.data.objects.new('Armature', arm_armature)
ob_shoot = bpy.data.objects.new('Shoot', me_cube_001)
ob_canon = bpy.data.objects.new('Canon', me_sphere)
ob_lamp = bpy.data.objects.new('Lamp', light_lamp)
ob_camera = bpy.data.objects.new('Camera', cam_camera)

# ---- transforms, parenting, visibility, modifiers, constraints
ob_armature.location = (0.005452, -1.93, 10.72)
ob_armature.rotation_euler = (1.711, 1.7e-06, 0.1932)
ob_armature.hide_viewport = True
ob_armature.hide_select = True
ob_armature.lineart.crease_threshold = 0.0
ob_shoot.parent = ob_armature
ob_shoot.matrix_parent_inverse = Matrix(((0.9814, 0.192, -1.699e-06, 0.3651), (0.02679, -0.137, 0.9902, -10.88), (0.1901, -0.9718, -0.1395, -0.3808), (0.0, 0.0, 0.0, 1.0)))
ob_shoot.location = (0.0, 0.02505, 11.15)
ob_shoot.rotation_euler = (0.2618, 9.196e-08, 2.489e-08)
ob_shoot.scale = (2.0, 2.0, 2.0)
ob_shoot.lineart.crease_threshold = 0.0
_vg = ob_shoot.vertex_groups.new(name='CanonShoot')
_vg.add([0, 1, 2, 3, 4, 5, 6, 7, 8, 9, 10, 11, 12, 13, 14, 15, 16, 17, 18, 19, 20, 21, 22, 23, 24, 25, 26, 27, 28, 29, 30, 31, 32, 33, 34, 35, 36, 37, 38, 39, 40, 41, 42, 43, 44, 45, 46, 47], 1.0, 'REPLACE')
_m = ob_shoot.modifiers.new('Armature', 'ARMATURE')
_m.object = ob_armature
ob_canon.location = (0.0, 0.0, 0.0)
ob_canon.scale = (25.65, 25.65, 25.65)
ob_canon.lineart.crease_threshold = 0.0
ob_lamp.location = (4.076, 1.005, 5.904)
ob_lamp.rotation_euler = (0.6503, 0.05522, 1.866)
ob_lamp.lock_rotations_4d = False
ob_lamp.empty_display_type = 'ARROWS'
ob_lamp.color = (0.0, 0.0, 0.0, 0.0)
ob_lamp.lineart.crease_threshold = 0.0
ob_camera.location = (7.481, -6.508, 5.344)
ob_camera.rotation_euler = (1.109, 0.0, 0.8149)
ob_camera.lock_rotations_4d = False
ob_camera.empty_display_type = 'ARROWS'
ob_camera.color = (0.0, 0.0, 0.0, 0.0)
ob_camera.display_type = 'WIRE'
ob_camera.lineart.crease_threshold = 0.0

# ---- collection membership
col_collection_1.objects.link(ob_armature)
col_collection_1.objects.link(ob_shoot)
col_collection_1.objects.link(ob_canon)
col_collection_1.objects.link(ob_lamp)
col_collection_1.objects.link(ob_camera)

# ---- scene / render settings (as saved in the file)
scene.camera = ob_camera
scene.frame_start = 1; scene.frame_end = 15; scene.frame_set(4)
scene.render.engine = 'BLENDER_EEVEE_NEXT'
scene.render.resolution_percentage = 50
scene.render.dither_intensity = 0.0
scene.cycles.use_denoising = False
scene.cycles.samples = 128
scene.cycles.sampling_pattern = 'TABULATED_SOBOL'
scene.cycles.light_sampling_threshold = 0.0
scene.cycles.use_adaptive_sampling = False
scene.cycles.use_light_tree = False
scene.cycles.blur_glossy = 0.0
scene.cycles.sample_clamp_indirect = 0.0
scene.view_settings.view_transform = 'Standard'
bpy.context.view_layer.update()
